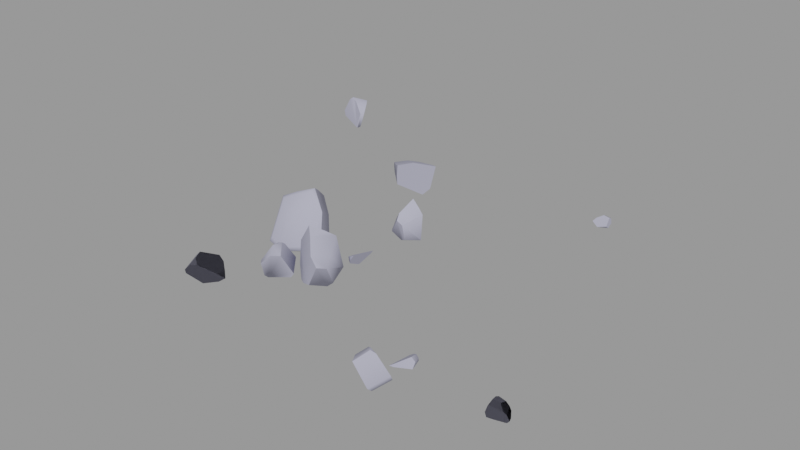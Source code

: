 # Source: rock006c.blend  (saved by Blender 2.92.15; exported with 4.5.12 LTS)
import bpy
from mathutils import Matrix  # noqa: F401  (used for matrix-valued properties, if any)

bpy.ops.wm.read_factory_settings(use_empty=True)
scene = bpy.context.scene
scene.name = 'rock006c.qc'

# ---- collections
col_rock006c = bpy.data.collections.new('rock006c'); scene.collection.children.link(col_rock006c)

# ---- materials (node trees are filled in below, after node groups)
mat_rock006 = bpy.data.materials.new('rock006')
mat_rock006.use_transparent_shadow = False
mat_rock006.diffuse_color = (0.4091, 0.4106, 0.5237, 1.0)

# ---- material node trees

# ---- meshes
me_rock006c = bpy.data.meshes.new('rock006c')
me_rock006c.from_pydata([(80.37, -43.46, -3.134), (80.87, -44.73, -2.985), (79.98, -44.33, -4.087), (47.58, -50.53, 4.261), (45.11, -48.71, -0.2683), (45.13, -52.25, 2.033), (45.88, -48.11, 0.3951), (48.15, -47.17, -4.082), (48.52, -46.89, -3.768), (47.4, -47.65, -3.889), (-16.92, -42.04, -4.91), (-9.59, -43.04, -4.059), (-15.31, -43.53, -6.461), (-15.84, -40.42, -2.375), (-12.12, -40.69, -1.617), (-9.955, -40.63, 0.7371), (-6.413, -43.47, -1.73), (-7.639, -42.38, -0.6515), (7.125, -14.67, -5.999), (7.191, -14.67, -5.913), (7.289, -14.91, -5.975), (-17.67, -17.34, -5.439), (-17.91, -11.2, 5.869), (-18.14, -5.043, 2.2), (-18.28, -1.528, 0.1058), (-18.07, -6.916, -6.104), (54.91, -43.55, -0.1919), (53.52, -41.49, 0.2708), (53.94, -43.7, 0.7885), (54.25, -41.61, -0.3449), (51.74, -40.19, -1.132), (52.14, -39.95, -2.047), (53.5, -40.55, -1.99), (50.41, -39.98, -2.11), (6.424, -27.01, -6.253), (4.779, -26.98, -0.6691), (4.017, -26.57, -6.682), (8.245, -27.76, 3.012), (10.24, -27.93, 0.4496), (54.68, -44.18, -1.902), (-3.048, -28.12, 3.252), (-2.155, -27.44, 3.382), (-2.381, -26.28, 2.49), (-3.583, -29.44, 2.894), (0.8098, -31.01, 1.938), (-1.479, -32.32, 1.797), (11.15, -16.8, -1.585), (12.73, -14.73, -3.139), (12.75, -18.15, -1.441), (11.04, -14.96, -2.469), (51.55, 46.27, -0.9818), (49.6, 45.59, -0.3169), (51.54, 45.23, -0.4116), (49.8, 46.29, -0.7102), (47.76, 44.89, -1.41), (47.53, 45.5, -2.007), (47.0, 44.16, -2.375), (48.44, 46.39, -1.879), (10.94, -16.71, -0.6525), (10.66, -14.49, -1.218), (12.76, -18.14, 0.5463), (13.33, -18.62, -0.1612), (14.2, -18.44, 1.333), (14.94, -12.63, -0.1633), (14.08, -12.74, 0.1742), (15.57, -12.35, 0.8515), (10.61, 7.832, 5.092), (13.09, 9.349, 4.225), (10.84, 9.763, 6.007), (14.69, 9.073, 2.61), (12.92, 5.685, 1.295), (11.9, 3.752, 0.5437), (9.929, 4.917, 3.227), (10.34, 3.428, 1.62), (13.62, 9.802, -5.784), (13.55, 9.632, -5.762), (11.67, 5.047, -4.414), (8.878, -18.89, 5.601), (6.911, -21.03, 7.253), (4.128, -23.74, 8.925), (0.7861, -23.54, 3.554), (-2.272, -21.34, -5.654), (4.354, -15.76, -7.765), (79.18, -45.84, 1.553), (77.21, -47.58, 0.9973), (80.37, -46.6, 0.3517), (77.47, -46.3, 1.964), (5.901, -25.32, 6.881), (0.2645, -23.53, -8.337), (3.719, -20.36, -9.322), (-9.072, 42.05, -4.758), (-5.857, 40.99, 0.07597), (-6.837, 39.63, -7.149), (-8.713, 42.91, -0.8807), (51.65, 46.38, -2.555), (8.751, 8.319, -6.472), (6.091, 11.42, -3.828), (11.41, 10.36, -6.657), (5.839, 8.731, -5.003), (-17.96, -44.04, -2.93), (-17.39, -47.04, -2.652), (79.18, -43.81, 0.8393), (77.0, -44.5, 1.444), (77.24, -43.65, 1.128), (79.74, -43.27, -0.4352), (76.58, -42.31, -1.402), (79.73, -42.51, -1.987), (80.9, -45.95, -0.6588), (8.709, -22.6, -7.749), (10.05, -21.84, -6.591), (11.53, -25.55, -0.2674), (76.04, -44.23, -0.6277), (75.85, -43.0, -2.111), (-17.05, -42.96, 0.3406), (-15.66, -40.27, -0.8379), (-15.84, -44.21, 2.094), (-11.63, -40.39, 1.872), (-13.74, -44.81, 3.929), (-12.72, -47.25, 3.537), (-16.52, -47.96, -0.8916), (-13.35, -48.77, 1.966), (10.57, -23.13, 1.865), (-13.35, 40.14, -5.47), (-8.111, 37.34, -8.502), (-13.72, 38.75, -6.185), (-7.875, 37.34, -8.564), (-7.91, 37.26, -8.571), (48.77, -51.18, 4.833), (49.4, -52.1, 4.947), (50.75, -51.74, 4.459), (46.39, -54.57, 2.034), (-15.68, 33.31, 1.358), (-8.721, 33.76, 2.917), (-13.22, 36.78, 1.411), (-10.74, 28.9, 3.176), (-12.77, 30.39, 2.479), (-12.68, 41.43, -0.4903), (-14.39, 40.61, -1.31), (-17.06, 34.8, -0.4269), (-16.54, 34.46, -2.675), (-14.53, 32.51, -2.83), (-10.97, 28.84, -0.3347), (-11.01, 29.1, -3.101), (-4.466, -33.08, -1.093), (-5.175, -32.18, -0.7946), (-5.122, -31.2, -5.806), (-5.457, -30.78, -5.665), (-4.711, -31.86, -5.329), (54.85, -51.72, 0.4503), (50.8, -54.85, -3.027), (-13.09, -0.1992, 3.326), (-11.21, -4.367, 7.126), (-9.669, -7.181, 9.133), (-5.506, -8.951, 3.858), (-9.03, -2.759, -0.2888), (-4.845, -9.196, -7.819), (-8.248, -3.632, -6.193), (-2.606, -13.13, -5.184), (-16.02, -6.557, -7.242), (-10.68, -11.67, -8.787), (-13.57, -17.23, -7.257), (-11.11, -1.981, -5.772), (10.46, 5.155, -4.946), (13.57, 9.817, -5.837), (6.605, 5.823, -3.21), (7.654, 4.53, -2.847), (48.15, -48.31, -4.414), (51.03, -53.63, -4.15), (-14.44, -9.373, 7.491), (-16.97, -11.94, 5.643), (-13.92, -10.33, 7.066), (-16.76, -17.33, -4.275), (-13.16, -17.23, -5.87), (-3.543, -13.63, -4.052), (-6.087, -9.964, 3.88), (-9.738, -8.412, 8.507), (54.59, -50.88, -1.095), (49.14, 43.14, -3.185), (51.76, 44.54, -3.231), (-3.939, -31.25, -5.887), (2.212, -28.08, -3.94), (1.257, -28.2, -5.31), (-1.503, -23.39, -2.375), (-2.007, -24.07, -3.935), (-15.55, 0.9172, 0.8099), (-52.1, 56.88, -4.193), (-60.0, 59.68, -0.9029), (-59.25, 59.28, -2.463), (-57.01, 59.24, 3.963), (-55.09, 58.86, 4.725), (-53.71, 58.53, 4.366), (-50.75, 57.37, 0.6779), (50.96, -45.7, -1.157), (49.63, -46.19, -2.06), (50.84, -46.02, -2.019), (-52.81, 63.11, 3.411), (-55.89, 59.64, 4.855), (-55.93, 64.06, -2.468), (-7.802, -45.11, -0.1808), (-11.03, -48.25, 2.488), (-51.73, 57.28, -4.334), (-49.98, 58.21, 0.3794), (-51.14, 57.78, -3.857), (-51.87, 58.45, -4.414), (-51.17, 61.05, 3.27), (-55.66, 63.13, -3.837), (75.5, -44.28, -3.534), (76.87, -44.84, -4.325), (75.31, -45.18, -4.274), (75.63, -46.24, -2.149), (8.308, 10.54, 2.567), (7.911, 6.311, 0.7177), (51.74, 43.48, -2.373)], [], [(0, 1, 2), (3, 4, 5), (3, 6, 4), (7, 4, 6), (7, 6, 8), (7, 9, 4), (10, 11, 12), (10, 13, 14), (10, 14, 11), (15, 11, 14), (15, 16, 11), (15, 17, 16), (18, 19, 20), (21, 22, 23), (21, 23, 24), (24, 25, 21), (26, 27, 28), (26, 29, 27), (29, 30, 27), (29, 31, 30), (29, 32, 31), (31, 33, 30), (34, 35, 36), (34, 37, 35), (34, 38, 37), (29, 39, 32), (29, 26, 39), (40, 41, 42), (43, 41, 40), (43, 44, 41), (43, 45, 44), (46, 47, 48), (46, 49, 47), (50, 51, 52), (50, 53, 51), (53, 54, 51), (53, 55, 54), (55, 56, 54), (53, 57, 55), (49, 58, 59), (49, 46, 58), (46, 60, 58), (46, 61, 60), (61, 62, 60), (46, 48, 61), (63, 64, 65), (49, 64, 63), (49, 59, 64), (49, 63, 47), (66, 67, 68), (66, 69, 67), (66, 70, 69), (71, 69, 70), (72, 71, 70), (72, 73, 71), (66, 72, 70), (71, 74, 69), (71, 75, 74), (71, 76, 75), (18, 77, 19), (18, 78, 77), (18, 79, 78), (18, 80, 79), (18, 81, 80), (18, 82, 81), (83, 84, 85), (83, 86, 84), (37, 87, 79), (37, 79, 80), (37, 80, 35), (88, 35, 80), (88, 36, 35), (88, 80, 81), (89, 81, 82), (89, 88, 81), (90, 91, 92), (90, 93, 91), (53, 94, 57), (53, 50, 94), (95, 96, 97), (95, 98, 96), (99, 12, 100), (99, 10, 12), (101, 86, 83), (101, 102, 86), (101, 103, 102), (104, 103, 101), (104, 105, 103), (104, 106, 105), (0, 106, 104), (0, 104, 107), (0, 107, 1), (104, 85, 107), (104, 83, 85), (104, 101, 83), (38, 34, 108), (108, 34, 36), (108, 36, 88), (108, 88, 89), (108, 89, 82), (108, 82, 18), (108, 18, 20), (108, 20, 109), (38, 108, 109), (38, 109, 110), (103, 111, 102), (103, 112, 111), (103, 105, 112), (113, 10, 99), (113, 13, 10), (113, 114, 13), (115, 114, 113), (115, 116, 114), (115, 117, 116), (118, 117, 115), (118, 115, 119), (118, 119, 120), (115, 100, 119), (115, 99, 100), (115, 113, 99), (87, 37, 121), (37, 110, 121), (37, 38, 110), (87, 78, 79), (87, 77, 78), (87, 121, 77), (19, 77, 121), (19, 121, 110), (110, 20, 19), (110, 109, 20), (122, 123, 124), (122, 90, 92), (122, 92, 125), (122, 125, 123), (125, 126, 123), (127, 128, 129), (3, 128, 127), (3, 130, 128), (3, 5, 130), (131, 132, 133), (131, 134, 132), (131, 135, 134), (93, 132, 91), (93, 133, 132), (93, 136, 133), (137, 133, 136), (137, 131, 133), (137, 138, 131), (138, 124, 139), (138, 122, 124), (138, 137, 122), (122, 137, 136), (122, 136, 93), (122, 93, 90), (135, 131, 140), (131, 139, 140), (131, 138, 139), (135, 141, 134), (135, 142, 141), (135, 140, 142), (126, 142, 140), (126, 140, 139), (139, 123, 126), (139, 124, 123), (43, 143, 45), (43, 144, 143), (145, 143, 144), (145, 144, 146), (145, 147, 143), (130, 129, 128), (130, 148, 129), (130, 149, 148), (150, 151, 152), (150, 152, 153), (150, 153, 154), (155, 154, 153), (155, 156, 154), (155, 153, 157), (158, 21, 25), (158, 159, 21), (160, 21, 159), (159, 157, 160), (159, 155, 157), (158, 155, 159), (158, 156, 155), (158, 161, 156), (162, 75, 76), (162, 163, 75), (162, 97, 163), (162, 95, 97), (162, 98, 95), (162, 164, 98), (162, 165, 164), (73, 165, 162), (73, 162, 76), (73, 76, 71), (7, 166, 9), (166, 4, 9), (166, 5, 4), (166, 130, 5), (166, 149, 130), (166, 167, 149), (168, 169, 170), (168, 22, 169), (22, 171, 169), (22, 21, 171), (21, 172, 171), (21, 160, 172), (160, 173, 172), (160, 157, 173), (157, 174, 173), (157, 153, 174), (153, 175, 174), (153, 152, 175), (152, 170, 175), (152, 168, 170), (172, 169, 171), (172, 170, 169), (172, 175, 170), (172, 174, 175), (172, 173, 174), (7, 167, 166), (148, 149, 167), (148, 167, 176), (7, 176, 167), (7, 8, 176), (55, 177, 56), (55, 178, 177), (55, 94, 178), (55, 57, 94), (8, 148, 176), (8, 129, 148), (8, 127, 129), (8, 3, 127), (8, 6, 3), (145, 179, 147), (179, 143, 147), (179, 45, 143), (179, 44, 45), (179, 180, 44), (179, 181, 180), (146, 182, 183), (146, 42, 182), (146, 40, 42), (146, 43, 40), (146, 144, 43), (161, 154, 156), (161, 150, 154), (161, 184, 150), (185, 186, 187), (185, 188, 186), (185, 189, 188), (185, 190, 189), (185, 191, 190), (151, 168, 152), (151, 22, 168), (151, 23, 22), (151, 150, 23), (150, 24, 23), (150, 184, 24), (192, 33, 193), (192, 30, 33), (192, 27, 30), (192, 28, 27), (184, 25, 24), (184, 158, 25), (184, 161, 158), (125, 142, 126), (125, 141, 142), (125, 134, 141), (125, 132, 134), (125, 91, 132), (125, 92, 91), (31, 193, 33), (31, 194, 193), (31, 39, 194), (31, 32, 39), (114, 14, 13), (114, 15, 14), (114, 116, 15), (194, 192, 193), (26, 194, 39), (26, 192, 194), (26, 28, 192), (195, 188, 196), (195, 186, 188), (195, 197, 186), (17, 198, 16), (17, 199, 198), (17, 118, 199), (17, 15, 118), (15, 117, 118), (15, 116, 117), (200, 191, 185), (200, 201, 191), (200, 202, 201), (200, 203, 202), (118, 120, 199), (120, 198, 199), (120, 16, 198), (120, 11, 16), (120, 12, 11), (120, 100, 12), (120, 119, 100), (203, 201, 202), (203, 204, 201), (203, 195, 204), (203, 197, 195), (203, 205, 197), (206, 207, 208), (206, 2, 207), (206, 0, 2), (206, 112, 0), (112, 106, 0), (112, 105, 106), (190, 196, 189), (190, 195, 196), (190, 204, 195), (190, 201, 204), (190, 191, 201), (86, 102, 111), (86, 111, 209), (112, 209, 111), (112, 208, 209), (112, 206, 208), (86, 209, 84), (163, 69, 74), (163, 67, 69), (163, 68, 67), (163, 210, 68), (163, 96, 210), (163, 97, 96), (200, 205, 203), (186, 197, 205), (186, 205, 187), (200, 187, 205), (200, 185, 187), (165, 211, 164), (165, 72, 211), (165, 73, 72), (189, 196, 188), (50, 178, 94), (50, 212, 178), (50, 52, 212), (44, 42, 41), (44, 182, 42), (44, 180, 182), (1, 207, 2), (1, 208, 207), (1, 209, 208), (1, 84, 209), (1, 85, 84), (1, 107, 85), (145, 181, 179), (145, 146, 183), (145, 183, 181), (182, 181, 183), (182, 180, 181), (61, 65, 62), (61, 63, 65), (61, 47, 63), (61, 48, 47), (98, 164, 211), (98, 211, 210), (72, 210, 211), (72, 68, 210), (72, 66, 68), (98, 210, 96), (163, 74, 75), (64, 62, 65), (64, 60, 62), (64, 58, 60), (64, 59, 58), (52, 177, 212), (52, 56, 177), (52, 54, 56), (52, 51, 54), (177, 178, 212)])
me_rock006c.polygons.foreach_set('use_smooth', [True] * 378)
_k = set([(3, 6), (3, 127), (4, 5), (4, 9), (5, 130), (6, 8), (7, 8), (8, 176), (18, 19), (18, 82), (19, 77), (21, 25), (21, 160), (24, 25), (24, 184), (26, 28), (26, 39), (27, 28), (27, 30), (28, 192), (30, 33), (31, 32), (31, 33), (32, 39), (33, 193), (34, 36), (34, 38), (36, 88), (37, 38), (37, 87), (38, 110), (39, 194), (40, 43), (41, 42), (41, 44), (42, 182), (43, 144), (44, 45), (44, 180), (45, 143), (47, 48), (47, 49), (47, 63), (48, 61), (49, 59), (50, 52), (50, 94), (51, 52), (51, 54), (52, 212), (54, 56), (55, 56), (55, 57), (56, 177), (57, 94), (58, 59), (58, 60), (59, 64), (60, 62), (61, 62), (62, 65), (63, 65), (64, 65), (66, 68), (66, 72), (67, 68), (67, 69), (68, 210), (69, 74), (71, 73), (71, 76), (72, 73), (73, 165), (74, 163), (77, 78), (78, 79), (79, 80), (79, 87), (80, 81), (81, 82), (81, 88), (91, 92), (91, 93), (91, 132), (92, 125), (93, 136), (94, 178), (96, 97), (96, 98), (96, 210), (97, 163), (98, 164), (109, 110), (124, 139), (125, 126), (126, 142), (128, 129), (128, 130), (129, 148), (130, 149), (131, 135), (131, 138), (132, 134), (134, 135), (134, 141), (136, 137), (137, 138), (138, 139), (141, 142), (143, 147), (144, 146), (145, 146), (146, 183), (148, 176), (149, 167), (150, 151), (150, 184), (151, 152), (152, 153), (153, 157), (155, 156), (155, 157), (156, 161), (161, 184), (164, 165), (166, 167), (177, 178), (177, 212), (178, 212), (179, 181), (180, 181), (182, 183), (185, 187), (185, 191), (185, 200), (186, 187), (186, 188), (188, 196), (189, 190), (190, 191), (192, 193), (193, 194), (195, 196), (195, 197), (195, 204), (197, 205), (201, 202), (201, 204), (203, 205)])
me_rock006c.attributes.new('sharp_edge', 'BOOLEAN', 'EDGE').data.foreach_set('value', [ (min(e.vertices), max(e.vertices)) in _k for e in me_rock006c.edges])
_uv = me_rock006c.uv_layers.new(name='UVMap')
_uv.uv.foreach_set('vector', [0.8208, 0.9504, 0.8125, 0.956, 0.8125, 0.9453, 0.02373, 0.8929, 0.003906, 0.9128, 0.005592, 0.8937, 0.02373, 0.8929, 0.00958, 0.9128, 0.003906, 0.9128, 0.0101, 0.9374, 0.003906, 0.9128, 0.00958, 0.9128, 0.0101, 0.9374, 0.00958, 0.9128, 0.01278, 0.9374, 0.0101, 0.9374, 0.006693, 0.9341, 0.003906, 0.9128, 0.6688, 0.8013, 0.6865, 0.7531, 0.6865, 0.7948, 0.6688, 0.8013, 0.6523, 0.7886, 0.6587, 0.7634, 0.6688, 0.8013, 0.6587, 0.7634, 0.6865, 0.7531, 0.6538, 0.7465, 0.6865, 0.7531, 0.6587, 0.7634, 0.6538, 0.7465, 0.6865, 0.7305, 0.6865, 0.7531, 0.6538, 0.7465, 0.6737, 0.7356, 0.6865, 0.7305, 0.8639, 0.9469, 0.8633, 0.9469, 0.8633, 0.9453, 0.5698, 0.7305, 0.5698, 0.8025, 0.5303, 0.8038, 0.5698, 0.7305, 0.5303, 0.8038, 0.5078, 0.8046, 0.5078, 0.8046, 0.5176, 0.7589, 0.5698, 0.7305, 0.4885, 0.9758, 0.4924, 0.9651, 0.4955, 0.9756, 0.4885, 0.9758, 0.4878, 0.9664, 0.4924, 0.9651, 0.4878, 0.9664, 0.4934, 0.9521, 0.4924, 0.9651, 0.4878, 0.9664, 0.4887, 0.9504, 0.4934, 0.9521, 0.4878, 0.9664, 0.4844, 0.9568, 0.4887, 0.9504, 0.4887, 0.9504, 0.4955, 0.9453, 0.4934, 0.9521, 0.9926, 0.7395, 0.9688, 0.7622, 0.9819, 0.7305, 0.9926, 0.7395, 0.9756, 0.7903, 0.9688, 0.7622, 0.9926, 0.7395, 0.9926, 0.7835, 0.9756, 0.7903, 0.3323, 0.9709, 0.3338, 0.9569, 0.3409, 0.9752, 0.3323, 0.9709, 0.3281, 0.9612, 0.3338, 0.9569, 0.5522, 0.9684, 0.5575, 0.9682, 0.5614, 0.9742, 0.5469, 0.965, 0.5575, 0.9682, 0.5522, 0.9684, 0.5469, 0.965, 0.5614, 0.9453, 0.5575, 0.9682, 0.5469, 0.965, 0.5488, 0.9474, 0.5614, 0.9453, 0.2972, 0.9709, 0.2987, 0.9569, 0.3058, 0.9752, 0.2972, 0.9709, 0.293, 0.9612, 0.2987, 0.9569, 0.6004, 0.9715, 0.6052, 0.963, 0.6066, 0.9715, 0.6004, 0.9715, 0.601, 0.9639, 0.6052, 0.963, 0.601, 0.9639, 0.6056, 0.9516, 0.6052, 0.963, 0.601, 0.9639, 0.6014, 0.95, 0.6056, 0.9516, 0.6014, 0.95, 0.6066, 0.9453, 0.6056, 0.9516, 0.601, 0.9639, 0.5977, 0.9554, 0.6014, 0.95, 0.4661, 0.9761, 0.4694, 0.9652, 0.4731, 0.9755, 0.4661, 0.9761, 0.4649, 0.9668, 0.4694, 0.9652, 0.4649, 0.9668, 0.4696, 0.9522, 0.4694, 0.9652, 0.4649, 0.9668, 0.4649, 0.9508, 0.4696, 0.9522, 0.4649, 0.9508, 0.4714, 0.9453, 0.4696, 0.9522, 0.4649, 0.9668, 0.4609, 0.9574, 0.4649, 0.9508, 0.6571, 0.9514, 0.653, 0.9514, 0.6574, 0.9453, 0.6494, 0.9698, 0.653, 0.9514, 0.6571, 0.9514, 0.6494, 0.9698, 0.6445, 0.9645, 0.653, 0.9514, 0.6494, 0.9698, 0.6571, 0.9514, 0.6574, 0.9698, 0.5047, 0.5395, 0.4952, 0.5601, 0.4883, 0.5435, 0.5047, 0.5395, 0.5019, 0.5741, 0.4952, 0.5601, 0.5047, 0.5395, 0.5324, 0.5606, 0.5019, 0.5741, 0.5498, 0.5528, 0.5019, 0.5741, 0.5324, 0.5606, 0.533, 0.5352, 0.5498, 0.5528, 0.5324, 0.5606, 0.533, 0.5352, 0.5493, 0.5395, 0.5498, 0.5528, 0.5047, 0.5395, 0.533, 0.5352, 0.5324, 0.5606, 0.5498, 0.5528, 0.5473, 0.6238, 0.5019, 0.5741, 0.5498, 0.5528, 0.5484, 0.6226, 0.5473, 0.6238, 0.5498, 0.5528, 0.5709, 0.5874, 0.5484, 0.6226, 0.8362, 0.378, 0.8496, 0.4458, 0.8359, 0.3785, 0.8362, 0.378, 0.8656, 0.4551, 0.8496, 0.4458, 0.8362, 0.378, 0.8869, 0.4643, 0.8656, 0.4551, 0.8362, 0.378, 0.8969, 0.4324, 0.8869, 0.4643, 0.8362, 0.378, 0.8969, 0.3783, 0.8969, 0.4324, 0.8362, 0.378, 0.8501, 0.3672, 0.8969, 0.3783, 0.706, 0.9561, 0.6914, 0.9689, 0.698, 0.9453, 0.706, 0.9561, 0.7032, 0.9689, 0.6914, 0.9689, 0.6774, 0.5479, 0.703, 0.5384, 0.7195, 0.5352, 0.6774, 0.5479, 0.7195, 0.5352, 0.7197, 0.5703, 0.6774, 0.5479, 0.7197, 0.5703, 0.684, 0.5759, 0.697, 0.6232, 0.684, 0.5759, 0.7197, 0.5703, 0.697, 0.6232, 0.6758, 0.6042, 0.684, 0.5759, 0.697, 0.6232, 0.7197, 0.5703, 0.7197, 0.6197, 0.8647, 0.8539, 0.8867, 0.8203, 0.8867, 0.8708, 0.8647, 0.8539, 0.8633, 0.8268, 0.8867, 0.8203, 0.8335, 0.8539, 0.8554, 0.8203, 0.8554, 0.8708, 0.8335, 0.8539, 0.832, 0.8268, 0.8554, 0.8203, 0.5703, 0.9537, 0.5803, 0.9463, 0.5728, 0.9615, 0.5703, 0.9537, 0.574, 0.9453, 0.5803, 0.9463, 0.8022, 0.8539, 0.8242, 0.8203, 0.8242, 0.8708, 0.8022, 0.8539, 0.8008, 0.8268, 0.8242, 0.8203, 0.07531, 0.9677, 0.09199, 0.9453, 0.09199, 0.9814, 0.07531, 0.9677, 0.07422, 0.9483, 0.09199, 0.9453, 0.5184, 0.9164, 0.5073, 0.9338, 0.505, 0.922, 0.5184, 0.9164, 0.5206, 0.932, 0.5073, 0.9338, 0.5184, 0.9164, 0.5254, 0.9282, 0.5206, 0.932, 0.5231, 0.9069, 0.5254, 0.9282, 0.5184, 0.9164, 0.5231, 0.9069, 0.5427, 0.9188, 0.5254, 0.9282, 0.5231, 0.9069, 0.5319, 0.8989, 0.5427, 0.9188, 0.5277, 0.8913, 0.5319, 0.8989, 0.5231, 0.9069, 0.5277, 0.8913, 0.5231, 0.9069, 0.5046, 0.9025, 0.5277, 0.8913, 0.5046, 0.9025, 0.5184, 0.8906, 0.5231, 0.9069, 0.5, 0.9108, 0.5046, 0.9025, 0.5231, 0.9069, 0.505, 0.922, 0.5, 0.9108, 0.5231, 0.9069, 0.5184, 0.9164, 0.505, 0.922, 0.7009, 0.6372, 0.6988, 0.6774, 0.67, 0.6775, 0.67, 0.6775, 0.6988, 0.6774, 0.7009, 0.69, 0.67, 0.6775, 0.7009, 0.69, 0.6912, 0.7157, 0.67, 0.6775, 0.6912, 0.7157, 0.667, 0.7076, 0.67, 0.6775, 0.667, 0.7076, 0.6428, 0.7052, 0.67, 0.6775, 0.6428, 0.7052, 0.6328, 0.6884, 0.67, 0.6775, 0.6328, 0.6884, 0.6338, 0.6873, 0.67, 0.6775, 0.6338, 0.6873, 0.6642, 0.6687, 0.7009, 0.6372, 0.67, 0.6775, 0.6642, 0.6687, 0.7009, 0.6372, 0.6642, 0.6687, 0.6853, 0.6367, 0.5155, 0.9497, 0.5039, 0.9607, 0.5103, 0.9453, 0.5155, 0.9497, 0.5072, 0.9744, 0.5039, 0.9607, 0.5155, 0.9497, 0.5155, 0.971, 0.5072, 0.9744, 0.02758, 0.8494, 0.0115, 0.8203, 0.03003, 0.8261, 0.02758, 0.8494, 0.003906, 0.8405, 0.0115, 0.8203, 0.02758, 0.8494, 0.005482, 0.8502, 0.003906, 0.8405, 0.03741, 0.8635, 0.005482, 0.8502, 0.02758, 0.8494, 0.03741, 0.8635, 0.005398, 0.8819, 0.005482, 0.8502, 0.03741, 0.8635, 0.04176, 0.882, 0.005398, 0.8819, 0.05573, 0.882, 0.04176, 0.882, 0.03741, 0.8635, 0.05573, 0.882, 0.03741, 0.8635, 0.05776, 0.8407, 0.05573, 0.882, 0.05776, 0.8407, 0.06385, 0.8693, 0.03741, 0.8635, 0.04965, 0.8278, 0.05776, 0.8407, 0.03741, 0.8635, 0.03003, 0.8261, 0.04965, 0.8278, 0.03741, 0.8635, 0.02758, 0.8494, 0.03003, 0.8261, 0.5985, 0.5395, 0.6268, 0.5352, 0.6262, 0.5606, 0.6268, 0.5352, 0.6436, 0.5529, 0.6262, 0.5606, 0.6268, 0.5352, 0.6431, 0.5395, 0.6436, 0.5529, 0.5985, 0.5395, 0.589, 0.5602, 0.582, 0.5435, 0.5985, 0.5395, 0.5957, 0.5742, 0.589, 0.5602, 0.5985, 0.5395, 0.6262, 0.5606, 0.5957, 0.5742, 0.6412, 0.6238, 0.5957, 0.5742, 0.6262, 0.5606, 0.6412, 0.6238, 0.6262, 0.5606, 0.6436, 0.5529, 0.6436, 0.5529, 0.6422, 0.6226, 0.6412, 0.6238, 0.6436, 0.5529, 0.6647, 0.5874, 0.6422, 0.6226, 0.4788, 0.9341, 0.489, 0.8939, 0.4892, 0.9335, 0.4788, 0.9341, 0.457, 0.9105, 0.4704, 0.8906, 0.4788, 0.9341, 0.4704, 0.8906, 0.4886, 0.8924, 0.4788, 0.9341, 0.4886, 0.8924, 0.489, 0.8939, 0.4886, 0.8924, 0.4892, 0.8924, 0.489, 0.8939, 0.5288, 0.9684, 0.534, 0.9682, 0.538, 0.9742, 0.5234, 0.965, 0.534, 0.9682, 0.5288, 0.9684, 0.5234, 0.965, 0.538, 0.9453, 0.534, 0.9682, 0.5234, 0.965, 0.5253, 0.9474, 0.538, 0.9453, 0.3737, 0.7143, 0.3585, 0.6753, 0.3845, 0.6874, 0.3737, 0.7143, 0.3398, 0.7052, 0.3585, 0.6753, 0.3737, 0.7143, 0.3521, 0.7102, 0.3398, 0.7052, 0.416, 0.6444, 0.3585, 0.6753, 0.3995, 0.6367, 0.416, 0.6444, 0.3845, 0.6874, 0.3585, 0.6753, 0.416, 0.6444, 0.4129, 0.6691, 0.3845, 0.6874, 0.416, 0.6826, 0.3845, 0.6874, 0.4129, 0.6691, 0.416, 0.6826, 0.3737, 0.7143, 0.3845, 0.6874, 0.416, 0.6826, 0.3909, 0.7185, 0.3737, 0.7143, 0.4328, 0.7307, 0.3945, 0.7574, 0.4169, 0.7305, 0.4328, 0.7307, 0.4002, 0.7647, 0.3945, 0.7574, 0.4328, 0.7307, 0.4295, 0.7642, 0.4002, 0.7647, 0.4002, 0.7647, 0.4295, 0.7642, 0.4328, 0.7777, 0.4002, 0.7647, 0.4328, 0.7777, 0.4252, 0.8055, 0.4002, 0.7647, 0.4252, 0.8055, 0.3997, 0.7968, 0.4631, 0.6255, 0.4345, 0.6249, 0.4395, 0.6, 0.4345, 0.6249, 0.421, 0.6046, 0.4395, 0.6, 0.4345, 0.6249, 0.4192, 0.6178, 0.421, 0.6046, 0.4631, 0.6255, 0.4761, 0.6068, 0.48, 0.6244, 0.4631, 0.6255, 0.4718, 0.5919, 0.4761, 0.6068, 0.4631, 0.6255, 0.4395, 0.6, 0.4718, 0.5919, 0.4357, 0.5352, 0.4718, 0.5919, 0.4395, 0.6, 0.4357, 0.5352, 0.4395, 0.6, 0.421, 0.6046, 0.421, 0.6046, 0.4345, 0.5361, 0.4357, 0.5352, 0.421, 0.6046, 0.4062, 0.5669, 0.4345, 0.5361, 0.937, 0.8299, 0.9392, 0.8579, 0.9258, 0.8442, 0.937, 0.8299, 0.9429, 0.8537, 0.9392, 0.8579, 0.9618, 0.8692, 0.9392, 0.8579, 0.9429, 0.8537, 0.9618, 0.8692, 0.9429, 0.8537, 0.9636, 0.8672, 0.9618, 0.8692, 0.9572, 0.8697, 0.9392, 0.8579, 0.176, 0.9466, 0.1468, 0.9518, 0.1509, 0.9453, 0.176, 0.9466, 0.1445, 0.9814, 0.1468, 0.9518, 0.176, 0.9466, 0.1765, 0.9814, 0.1445, 0.9814, 0.6562, 0.4581, 0.6235, 0.4646, 0.6021, 0.4656, 0.6562, 0.4581, 0.6021, 0.4656, 0.5977, 0.4264, 0.6562, 0.4581, 0.5977, 0.4264, 0.6442, 0.4259, 0.6296, 0.3672, 0.6442, 0.4259, 0.5977, 0.4264, 0.6296, 0.3672, 0.6562, 0.3935, 0.6442, 0.4259, 0.6296, 0.3672, 0.5977, 0.4264, 0.6, 0.3675, 0.8076, 0.6103, 0.87, 0.6225, 0.8106, 0.6225, 0.8076, 0.6103, 0.8358, 0.5801, 0.87, 0.6225, 0.8682, 0.5983, 0.87, 0.6225, 0.8358, 0.5801, 0.8358, 0.5801, 0.8507, 0.5352, 0.8682, 0.5983, 0.8358, 0.5801, 0.8247, 0.5464, 0.8507, 0.5352, 0.8076, 0.6103, 0.8247, 0.5464, 0.8358, 0.5801, 0.8076, 0.6103, 0.7946, 0.5654, 0.8247, 0.5464, 0.8076, 0.6103, 0.7852, 0.5816, 0.7946, 0.5654, 0.592, 0.6775, 0.5557, 0.6873, 0.5862, 0.6686, 0.592, 0.6775, 0.5547, 0.6884, 0.5557, 0.6873, 0.592, 0.6775, 0.5646, 0.7051, 0.5547, 0.6884, 0.592, 0.6775, 0.5889, 0.7075, 0.5646, 0.7051, 0.592, 0.6775, 0.6131, 0.7158, 0.5889, 0.7075, 0.592, 0.6775, 0.6228, 0.69, 0.6131, 0.7158, 0.592, 0.6775, 0.6207, 0.6774, 0.6228, 0.69, 0.6228, 0.6372, 0.6207, 0.6774, 0.592, 0.6775, 0.6228, 0.6372, 0.592, 0.6775, 0.5862, 0.6686, 0.6228, 0.6372, 0.5862, 0.6686, 0.6073, 0.6367, 0.6787, 0.8906, 0.677, 0.8961, 0.6741, 0.8913, 0.677, 0.8961, 0.6555, 0.8908, 0.6741, 0.8913, 0.677, 0.8961, 0.6445, 0.907, 0.6555, 0.8908, 0.677, 0.8961, 0.6455, 0.9206, 0.6445, 0.907, 0.677, 0.8961, 0.6733, 0.9322, 0.6455, 0.9206, 0.677, 0.8961, 0.6787, 0.9272, 0.6733, 0.9322, 0.7087, 0.3718, 0.7324, 0.3778, 0.7087, 0.3718, 0.7087, 0.3718, 0.7324, 0.3778, 0.7324, 0.3778, 0.7324, 0.3778, 0.7547, 0.4485, 0.7324, 0.3778, 0.7324, 0.3778, 0.7547, 0.4485, 0.7547, 0.4485, 0.7547, 0.4485, 0.7345, 0.4647, 0.7547, 0.4485, 0.7547, 0.4485, 0.7345, 0.4647, 0.7345, 0.4647, 0.7345, 0.4647, 0.6661, 0.4647, 0.7345, 0.4647, 0.7345, 0.4647, 0.6661, 0.4647, 0.6661, 0.4647, 0.6661, 0.4647, 0.6641, 0.4049, 0.6661, 0.4647, 0.6661, 0.4647, 0.6641, 0.4049, 0.6641, 0.4049, 0.6641, 0.4049, 0.6774, 0.3672, 0.6641, 0.4049, 0.6641, 0.4049, 0.6774, 0.3672, 0.6774, 0.3672, 0.6774, 0.3672, 0.7087, 0.3718, 0.6774, 0.3672, 0.6774, 0.3672, 0.7087, 0.3718, 0.7087, 0.3718, 0.7345, 0.4647, 0.7324, 0.3778, 0.7547, 0.4485, 0.7345, 0.4647, 0.7087, 0.3718, 0.7324, 0.3778, 0.7345, 0.4647, 0.6774, 0.3672, 0.7087, 0.3718, 0.7345, 0.4647, 0.6641, 0.4049, 0.6774, 0.3672, 0.7345, 0.4647, 0.6661, 0.4647, 0.6641, 0.4049, 0.8157, 0.8906, 0.8151, 0.9238, 0.8129, 0.895, 0.8412, 0.9312, 0.8125, 0.9312, 0.8151, 0.9238, 0.8412, 0.9312, 0.8151, 0.9238, 0.8403, 0.9238, 0.8157, 0.8906, 0.8403, 0.9238, 0.8151, 0.9238, 0.8157, 0.8906, 0.8183, 0.8906, 0.8403, 0.9238, 0.5746, 0.9671, 0.5884, 0.9628, 0.5791, 0.9716, 0.5746, 0.9671, 0.5884, 0.9484, 0.5884, 0.9628, 0.5746, 0.9671, 0.5803, 0.9463, 0.5884, 0.9484, 0.5746, 0.9671, 0.5728, 0.9615, 0.5803, 0.9463, 0.01278, 0.9374, 0.04583, 0.9166, 0.04191, 0.9248, 0.01278, 0.9374, 0.03705, 0.8937, 0.04583, 0.9166, 0.01278, 0.9374, 0.02969, 0.8906, 0.03705, 0.8937, 0.01278, 0.9374, 0.02373, 0.8929, 0.02969, 0.8906, 0.01278, 0.9374, 0.00958, 0.9128, 0.02373, 0.8929, 0.6358, 0.8906, 0.6341, 0.8961, 0.6311, 0.8913, 0.6341, 0.8961, 0.6126, 0.8908, 0.6311, 0.8913, 0.6341, 0.8961, 0.6016, 0.9071, 0.6126, 0.8908, 0.6341, 0.8961, 0.6025, 0.9207, 0.6016, 0.9071, 0.6341, 0.8961, 0.6303, 0.9322, 0.6025, 0.9207, 0.6341, 0.8961, 0.6358, 0.9272, 0.6303, 0.9322, 0.9636, 0.8672, 0.9694, 0.8286, 0.9731, 0.8369, 0.9636, 0.8672, 0.9463, 0.8203, 0.9694, 0.8286, 0.9636, 0.8672, 0.9392, 0.8239, 0.9463, 0.8203, 0.9636, 0.8672, 0.937, 0.8299, 0.9392, 0.8239, 0.9636, 0.8672, 0.9429, 0.8537, 0.937, 0.8299, 0.7911, 0.83, 0.7617, 0.8459, 0.7779, 0.8203, 0.7911, 0.83, 0.7701, 0.8717, 0.7617, 0.8459, 0.7911, 0.83, 0.7911, 0.8688, 0.7701, 0.8717, 0.2868, 0.9361, 0.28, 0.8906, 0.2868, 0.8968, 0.2868, 0.9361, 0.2523, 0.8988, 0.28, 0.8906, 0.2868, 0.9361, 0.2461, 0.9075, 0.2523, 0.8988, 0.2868, 0.9361, 0.2461, 0.915, 0.2461, 0.9075, 0.2868, 0.9361, 0.2607, 0.9356, 0.2461, 0.915, 0.4491, 0.7759, 0.4724, 0.8012, 0.4414, 0.7959, 0.4491, 0.7759, 0.4966, 0.8048, 0.4724, 0.8012, 0.4491, 0.7759, 0.4966, 0.7635, 0.4966, 0.8048, 0.4491, 0.7759, 0.4608, 0.7438, 0.4966, 0.7635, 0.4608, 0.7438, 0.4966, 0.74, 0.4966, 0.7635, 0.4608, 0.7438, 0.4773, 0.7305, 0.4966, 0.74, 0.4158, 0.9741, 0.4238, 0.9453, 0.4238, 0.9774, 0.4158, 0.9741, 0.4151, 0.9455, 0.4238, 0.9453, 0.4158, 0.9741, 0.4029, 0.9511, 0.4151, 0.9455, 0.4158, 0.9741, 0.3984, 0.962, 0.4029, 0.9511, 0.2985, 0.8801, 0.2823, 0.8203, 0.3074, 0.8605, 0.2985, 0.8801, 0.2691, 0.824, 0.2823, 0.8203, 0.2985, 0.8801, 0.2539, 0.8605, 0.2691, 0.824, 0.1135, 0.5478, 0.1278, 0.6135, 0.1133, 0.5483, 0.1135, 0.5478, 0.1449, 0.6205, 0.1278, 0.6135, 0.1135, 0.5478, 0.1675, 0.6269, 0.1449, 0.6205, 0.1135, 0.5478, 0.1781, 0.5938, 0.1675, 0.6269, 0.1135, 0.5478, 0.1781, 0.5399, 0.1781, 0.5938, 0.1135, 0.5478, 0.1284, 0.5352, 0.1781, 0.5399, 0.3471, 0.978, 0.3545, 0.9453, 0.3545, 0.9774, 0.3471, 0.978, 0.3494, 0.9465, 0.3545, 0.9453, 0.3471, 0.978, 0.3338, 0.9569, 0.3494, 0.9465, 0.3471, 0.978, 0.3409, 0.9752, 0.3338, 0.9569, 0.07334, 0.8977, 0.05469, 0.9154, 0.06496, 0.8906, 0.07334, 0.8977, 0.06002, 0.9374, 0.05469, 0.9154, 0.07334, 0.8977, 0.07334, 0.932, 0.06002, 0.9374, 0.6805, 0.9514, 0.6765, 0.9514, 0.6808, 0.9453, 0.6728, 0.9697, 0.6805, 0.9514, 0.6808, 0.9697, 0.6728, 0.9697, 0.6765, 0.9514, 0.6805, 0.9514, 0.6728, 0.9697, 0.668, 0.9644, 0.6765, 0.9514, 0.7243, 0.9008, 0.7028, 0.8949, 0.7085, 0.8906, 0.7243, 0.9008, 0.6875, 0.9202, 0.7028, 0.8949, 0.7243, 0.9008, 0.7085, 0.9317, 0.6875, 0.9202, 0.9321, 0.7382, 0.9154, 0.7484, 0.9206, 0.7305, 0.9321, 0.7382, 0.9062, 0.784, 0.9154, 0.7484, 0.9321, 0.7382, 0.9182, 0.7939, 0.9062, 0.784, 0.9321, 0.7382, 0.9509, 0.7506, 0.9182, 0.7939, 0.9509, 0.7506, 0.937, 0.7939, 0.9182, 0.7939, 0.9509, 0.7506, 0.958, 0.7629, 0.937, 0.7939, 0.9911, 0.1964, 0.989, 0.222, 0.9883, 0.1964, 0.9911, 0.1964, 0.9951, 0.222, 0.989, 0.222, 0.9911, 0.1964, 0.9944, 0.1997, 0.9951, 0.222, 0.9911, 0.1964, 0.9956, 0.1953, 0.9944, 0.1997, 0.7555, 0.7361, 0.7525, 0.7494, 0.7423, 0.7355, 0.7525, 0.7494, 0.7109, 0.7308, 0.7423, 0.7355, 0.7525, 0.7494, 0.6953, 0.7305, 0.7109, 0.7308, 0.7525, 0.7494, 0.701, 0.7563, 0.6953, 0.7305, 0.7525, 0.7494, 0.7204, 0.7953, 0.701, 0.7563, 0.7525, 0.7494, 0.7513, 0.7894, 0.7204, 0.7953, 0.7525, 0.7494, 0.7555, 0.7775, 0.7513, 0.7894, 0.5508, 0.9269, 0.5769, 0.9326, 0.554, 0.9318, 0.5508, 0.9269, 0.5916, 0.9165, 0.5769, 0.9326, 0.5508, 0.9269, 0.5916, 0.9028, 0.5916, 0.9165, 0.5508, 0.9269, 0.559, 0.8906, 0.5916, 0.9028, 0.5508, 0.9269, 0.5519, 0.8956, 0.559, 0.8906, 0.895, 0.8955, 0.8846, 0.9018, 0.8878, 0.8906, 0.895, 0.8955, 0.8789, 0.9239, 0.8846, 0.9018, 0.895, 0.8955, 0.8863, 0.93, 0.8789, 0.9239, 0.895, 0.8955, 0.9066, 0.9032, 0.8863, 0.93, 0.9066, 0.9032, 0.898, 0.93, 0.8863, 0.93, 0.9066, 0.9032, 0.911, 0.9108, 0.898, 0.93, 0.2615, 0.9671, 0.258, 0.9783, 0.2578, 0.973, 0.2615, 0.9671, 0.2831, 0.9783, 0.258, 0.9783, 0.2615, 0.9671, 0.2808, 0.9661, 0.2831, 0.9783, 0.2615, 0.9671, 0.279, 0.9453, 0.2808, 0.9661, 0.2615, 0.9671, 0.2729, 0.9453, 0.279, 0.9453, 0.436, 0.9346, 0.4258, 0.9267, 0.4297, 0.911, 0.436, 0.9346, 0.4297, 0.911, 0.447, 0.9047, 0.4267, 0.9006, 0.447, 0.9047, 0.4297, 0.911, 0.4267, 0.9006, 0.447, 0.8906, 0.447, 0.9047, 0.4267, 0.9006, 0.439, 0.8938, 0.447, 0.8906, 0.436, 0.9346, 0.447, 0.9047, 0.447, 0.9305, 0.7659, 0.378, 0.7793, 0.4459, 0.7656, 0.3785, 0.7659, 0.378, 0.7953, 0.4551, 0.7793, 0.4459, 0.7659, 0.378, 0.8166, 0.4644, 0.7953, 0.4551, 0.7659, 0.378, 0.8265, 0.4324, 0.8166, 0.4644, 0.7659, 0.378, 0.8265, 0.3782, 0.8265, 0.4324, 0.7659, 0.378, 0.7798, 0.3672, 0.8265, 0.3782, 0.7766, 0.8906, 0.776, 0.9238, 0.7739, 0.895, 0.8022, 0.9312, 0.7734, 0.9312, 0.776, 0.9238, 0.8022, 0.9312, 0.776, 0.9238, 0.8013, 0.9238, 0.7766, 0.8906, 0.8013, 0.9238, 0.776, 0.9238, 0.7766, 0.8906, 0.7792, 0.8906, 0.8013, 0.9238, 0.2426, 0.8294, 0.2188, 0.8521, 0.2319, 0.8203, 0.2426, 0.8294, 0.2256, 0.8802, 0.2188, 0.8521, 0.2426, 0.8294, 0.2426, 0.8733, 0.2256, 0.8802, 0.8375, 0.9546, 0.832, 0.953, 0.832, 0.9453, 0.7195, 0.9676, 0.726, 0.9579, 0.7267, 0.9665, 0.7195, 0.9676, 0.72, 0.9542, 0.726, 0.9579, 0.7195, 0.9676, 0.7148, 0.9636, 0.72, 0.9542, 0.133, 0.9466, 0.1038, 0.9518, 0.1079, 0.9453, 0.133, 0.9466, 0.1016, 0.9814, 0.1038, 0.9518, 0.133, 0.9466, 0.1336, 0.9814, 0.1016, 0.9814, 0.9219, 0.919, 0.9432, 0.9298, 0.9244, 0.9273, 0.9219, 0.919, 0.9531, 0.9298, 0.9432, 0.9298, 0.9219, 0.919, 0.9569, 0.9141, 0.9531, 0.9298, 0.9219, 0.919, 0.9557, 0.8906, 0.9569, 0.9141, 0.9219, 0.919, 0.9342, 0.8946, 0.9557, 0.8906, 0.9219, 0.919, 0.9281, 0.9019, 0.9342, 0.8946, 0.7604, 0.9312, 0.7605, 0.8981, 0.763, 0.9269, 0.7604, 0.9312, 0.7578, 0.9313, 0.7353, 0.8984, 0.7604, 0.9312, 0.7353, 0.8984, 0.7605, 0.8981, 0.7344, 0.891, 0.7605, 0.8981, 0.7353, 0.8984, 0.7344, 0.891, 0.763, 0.8906, 0.7605, 0.8981, 0.3119, 0.978, 0.3194, 0.9453, 0.3194, 0.9774, 0.3119, 0.978, 0.3143, 0.9465, 0.3194, 0.9453, 0.3119, 0.978, 0.2987, 0.9569, 0.3143, 0.9465, 0.3119, 0.978, 0.3058, 0.9752, 0.2987, 0.9569, 0.7516, 0.6232, 0.7305, 0.6041, 0.7386, 0.5758, 0.7516, 0.6232, 0.7386, 0.5758, 0.7743, 0.5703, 0.7322, 0.5478, 0.7743, 0.5703, 0.7386, 0.5758, 0.7322, 0.5478, 0.7741, 0.5352, 0.7743, 0.5703, 0.7322, 0.5478, 0.7577, 0.5384, 0.7741, 0.5352, 0.7516, 0.6232, 0.7743, 0.5703, 0.7743, 0.6197, 0.9928, 0.8922, 0.9922, 0.8922, 0.9922, 0.8906, 0.3806, 0.9741, 0.3886, 0.9453, 0.3886, 0.9774, 0.3806, 0.9741, 0.38, 0.9455, 0.3886, 0.9453, 0.3806, 0.9741, 0.3677, 0.9511, 0.38, 0.9455, 0.3806, 0.9741, 0.3633, 0.962, 0.3677, 0.9511, 0.6218, 0.9711, 0.6349, 0.9537, 0.6349, 0.9677, 0.6218, 0.9711, 0.6253, 0.9453, 0.6349, 0.9537, 0.6218, 0.9711, 0.6206, 0.951, 0.6253, 0.9453, 0.6218, 0.9711, 0.6172, 0.9621, 0.6206, 0.951, 0.7267, 0.9453, 0.726, 0.9579, 0.72, 0.9542])
me_rock006c.materials.append(mat_rock006)
me_rock006c.use_remesh_fix_poles = True
me_rock006c.use_remesh_preserve_attributes = False
me_rock006c.use_mirror_vertex_groups = False
me_rock006c.update()
me_rock006c.normals_split_custom_set([tuple(v) for v in zip(*[iter([-0.9946, -0.1041, -0.00212, -0.994, -0.1097, -0.002058, -0.9944, -0.1053, -0.003045, -0.6889, 0.04037, 0.7237, -0.7169, 0.652, 0.2467, -0.6889, 0.04038, 0.7237, -0.6889, 0.04037, 0.7237, -0.7169, 0.6521, 0.2466, -0.7169, 0.652, 0.2467, -0.1842, 0.5808, -0.793, -0.7169, 0.652, 0.2467, -0.7169, 0.6521, 0.2466, -0.1842, 0.5808, -0.793, -0.7169, 0.6521, 0.2466, -0.5503, 0.8282, -0.1057, -0.1842, 0.5808, -0.793, -0.6932, 0.2894, -0.6601, -0.7169, 0.652, 0.2467, -0.9946, -0.1038, -0.002284, -0.9949, -0.1006, -0.002561, -0.9942, -0.1076, -0.003018, -0.9946, -0.1038, -0.002284, -0.9947, -0.1026, -0.0006839, -0.9948, -0.1018, -0.00193, -0.9946, -0.1038, -0.002284, -0.9948, -0.1018, -0.00193, -0.9949, -0.1006, -0.002561, -0.9946, -0.1035, 0.000846, -0.9949, -0.1006, -0.002561, -0.9948, -0.1018, -0.00193, -0.9946, -0.1035, 0.000846, -0.9943, -0.1065, -0.001269, -0.9949, -0.1006, -0.002561, -0.9946, -0.1035, 0.000846, -0.9944, -0.1056, 0.002853, -0.9943, -0.1065, -0.001269, 0.5862, 0.3537, -0.7289, 0.8584, 0.4177, -0.2978, 0.7595, 0.3888, -0.5216, -0.624, -0.7628, 0.1695, -0.7131, -0.2777, 0.6437, -0.7882, 0.2924, 0.5414, -0.624, -0.7628, 0.1695, -0.7882, 0.2924, 0.5414, -0.8858, 0.2121, 0.4128, -0.8858, 0.2121, 0.4128, -0.9993, -0.03818, -1.115e-07, -0.624, -0.7628, 0.1695, 0.9039, 0.3329, 0.2686, 0.5513, 0.6117, 0.5674, 0.6539, 0.2842, 0.7012, 0.9039, 0.3329, 0.2686, 0.7624, 0.5612, 0.3223, 0.5513, 0.6117, 0.5674, 0.7624, 0.5612, 0.3223, 0.178, 0.9354, 0.3055, 0.5513, 0.6117, 0.5674, 0.7624, 0.5612, 0.3223, 0.178, 0.9354, 0.3055, 0.178, 0.9354, 0.3055, 0.7624, 0.5612, 0.3223, 0.7459, 0.6622, 0.07162, 0.178, 0.9354, 0.3055, 0.178, 0.9354, 0.3055, -0.02625, 0.9704, 0.2401, 0.178, 0.9354, 0.3055, -0.1636, -0.9854, -0.04784, -0.4345, -0.897, 0.08097, -0.4144, -0.91, -0.01057, -0.1636, -0.9854, -0.04784, -0.321, -0.941, 0.1066, -0.4345, -0.897, 0.08097, -0.1636, -0.9854, -0.04784, -0.1636, -0.9854, -0.04785, -0.321, -0.941, 0.1066, 0.7624, 0.5612, 0.3223, 0.9261, 0.2977, -0.2317, 0.7459, 0.6622, 0.07162, 0.7624, 0.5612, 0.3223, 0.9039, 0.3329, 0.2686, 0.9261, 0.2977, -0.2317, -0.5575, 0.2541, 0.7903, -0.2117, 0.1051, 0.9717, -0.7462, 0.475, 0.4664, -0.2018, -0.4759, 0.856, -0.2117, 0.1051, 0.9717, -0.5575, 0.2541, 0.7903, -0.2018, -0.4759, 0.856, 0.1, -0.2947, 0.9503, -0.2117, 0.1051, 0.9717, -0.2018, -0.4759, 0.856, -0.2018, -0.4759, 0.856, 0.1, -0.2947, 0.9503, -0.7306, -0.5362, -0.4228, -0.2818, -0.4281, -0.8587, -0.5224, -0.6919, -0.4984, -0.7306, -0.5362, -0.4228, -0.7115, -0.3412, -0.6142, -0.2818, -0.4281, -0.8587, 0.08726, 0.8376, 0.5393, -0.2288, 0.5099, 0.8293, 0.1343, 0.4666, 0.8742, 0.08726, 0.8376, 0.5393, -0.1593, 0.7601, 0.63, -0.2288, 0.5099, 0.8293, -0.1593, 0.7601, 0.63, -0.7151, 0.3448, 0.6081, -0.2288, 0.5099, 0.8293, -0.1593, 0.7601, 0.63, -0.7151, 0.3448, 0.6081, -0.7151, 0.3448, 0.6081, -0.7151, 0.3448, 0.6081, -0.8356, 0.1893, 0.5157, -0.7151, 0.3448, 0.6081, -0.1593, 0.7601, 0.63, -0.3114, 0.8501, 0.4248, -0.7151, 0.3448, 0.6081, -0.7115, -0.3412, -0.6142, -0.8532, -0.5074, -0.1206, -0.962, -0.1683, -0.215, -0.7115, -0.3412, -0.6142, -0.7306, -0.5362, -0.4228, -0.8532, -0.5074, -0.1206, -0.7306, -0.5362, -0.4228, -0.5062, -0.8483, 0.1552, -0.8532, -0.5074, -0.1206, -0.7306, -0.5362, -0.4228, -0.5062, -0.8483, 0.1552, -0.5062, -0.8483, 0.1552, -0.5062, -0.8483, 0.1552, -0.36, -0.8789, 0.313, -0.5062, -0.8483, 0.1552, -0.7306, -0.5362, -0.4228, -0.5224, -0.6919, -0.4984, -0.5062, -0.8483, 0.1552, -0.2351, 0.931, -0.2794, -0.2351, 0.9309, -0.2794, -0.1871, 0.9717, -0.1442, -0.2778, 0.8695, -0.4084, -0.2351, 0.9309, -0.2794, -0.2351, 0.931, -0.2794, -0.2778, 0.8695, -0.4084, -0.2778, 0.8695, -0.4084, -0.2351, 0.9309, -0.2794, -0.2778, 0.8695, -0.4084, -0.2351, 0.931, -0.2794, -0.2778, 0.8695, -0.4084, 0.5355, -0.4783, 0.696, 0.5355, -0.4783, 0.696, 0.516, -0.4164, 0.7486, 0.5355, -0.4783, 0.696, 0.8052, -0.5275, 0.271, 0.5355, -0.4783, 0.696, 0.5355, -0.4783, 0.696, 0.7315, -0.5434, 0.4118, 0.8052, -0.5275, 0.271, 0.8052, -0.5275, 0.271, 0.8052, -0.5275, 0.271, 0.7315, -0.5434, 0.4118, 0.5513, -0.537, 0.6386, 0.8052, -0.5275, 0.271, 0.7315, -0.5434, 0.4118, 0.5513, -0.537, 0.6386, 0.5513, -0.537, 0.6386, 0.8052, -0.5275, 0.271, 0.5355, -0.4783, 0.696, 0.5513, -0.537, 0.6386, 0.7315, -0.5434, 0.4118, 0.8052, -0.5275, 0.271, 0.7984, -0.4073, -0.4435, 0.8052, -0.5275, 0.271, 0.8052, -0.5275, 0.271, 0.6487, -0.4131, -0.6392, 0.7984, -0.4073, -0.4435, 0.8052, -0.5275, 0.271, 0.4765, -0.7021, -0.5292, 0.6487, -0.4131, -0.6392, -0.5313, 0.7672, 0.3594, -0.5313, 0.7672, 0.3594, -0.5313, 0.7672, 0.3594, -0.5313, 0.7672, 0.3594, -0.5313, 0.7672, 0.3594, -0.5313, 0.7672, 0.3594, -0.5313, 0.7672, 0.3594, -0.5313, 0.7672, 0.3594, -0.5313, 0.7672, 0.3594, -0.5313, 0.7672, 0.3594, -0.5313, 0.7672, 0.3594, -0.5313, 0.7672, 0.3594, -0.5313, 0.7672, 0.3594, -0.5313, 0.7672, 0.3594, -0.5313, 0.7672, 0.3594, -0.5313, 0.7672, 0.3594, -0.5313, 0.7672, 0.3594, -0.5313, 0.7672, 0.3594, -0.9943, -0.1067, 0.004515, -0.994, -0.1096, 0.001026, -0.994, -0.1091, 0.001342, -0.9943, -0.1067, 0.004515, -0.9943, -0.107, 0.003544, -0.994, -0.1096, 0.001026, -0.321, -0.941, 0.1066, -0.4622, -0.8491, 0.2556, -0.4622, -0.8491, 0.2556, -0.321, -0.941, 0.1066, -0.4622, -0.8491, 0.2556, -0.5554, -0.8192, 0.1431, -0.321, -0.941, 0.1066, -0.5554, -0.8192, 0.1431, -0.4345, -0.897, 0.08097, -0.6362, -0.7711, 0.02744, -0.4345, -0.897, 0.08097, -0.5554, -0.8192, 0.1431, -0.6362, -0.7711, 0.02744, -0.4144, -0.91, -0.01057, -0.4345, -0.897, 0.08097, -0.6362, -0.7711, 0.02744, -0.5554, -0.8192, 0.1431, -0.6362, -0.7711, 0.02744, 0.005215, 0.08678, -0.9962, -0.5312, 0.3371, -0.7773, -0.05238, 0.3459, -0.9368, 0.005215, 0.08678, -0.9962, -0.2438, -0.0253, -0.9695, -0.5312, 0.3371, -0.7773, 0.02304, 0.882, -0.4707, 0.5942, 0.772, -0.2258, 0.2425, 0.7718, -0.5879, 0.02304, 0.882, -0.4707, 0.1316, 0.9637, -0.2323, 0.5942, 0.772, -0.2258, -0.1593, 0.7601, 0.63, 0.01821, 0.9975, 0.06847, -0.3114, 0.8501, 0.4248, -0.1593, 0.7601, 0.63, 0.08726, 0.8376, 0.5393, 0.01821, 0.9975, 0.06847, -0.2106, -0.199, -0.9571, -0.3666, 0.4012, -0.8394, -0.06586, 0.02779, -0.9974, -0.2106, -0.199, -0.9571, -0.4526, -0.08992, -0.8872, -0.3666, 0.4012, -0.8394, -0.9944, -0.1057, -0.0003195, -0.9942, -0.1076, -0.003018, -0.9941, -0.1085, -0.001543, -0.9944, -0.1057, -0.0003195, -0.9946, -0.1038, -0.002284, -0.9942, -0.1076, -0.003018, -0.9946, -0.1038, 0.003774, -0.9943, -0.107, 0.003544, -0.9943, -0.1067, 0.004515, -0.9946, -0.1038, 0.003774, -0.9945, -0.1051, 0.003572, -0.9943, -0.107, 0.003544, -0.9946, -0.1038, 0.003774, -0.9946, -0.1036, 0.003002, -0.9945, -0.1051, 0.003572, -0.9946, -0.1038, 0.002324, -0.9946, -0.1036, 0.003002, -0.9946, -0.1038, 0.003774, -0.9946, -0.1038, 0.002324, -0.9947, -0.1026, 0.0008004, -0.9946, -0.1036, 0.003002, -0.9946, -0.1038, 0.002324, -0.9947, -0.1028, -0.0007826, -0.9947, -0.1026, 0.0008004, -0.9946, -0.1041, -0.00212, -0.9947, -0.1028, -0.0007826, -0.9946, -0.1038, 0.002324, -0.9946, -0.1041, -0.00212, -0.9946, -0.1038, 0.002324, -0.9943, -0.1067, 0.0008641, -0.9946, -0.1041, -0.00212, -0.9943, -0.1067, 0.0008641, -0.994, -0.1097, -0.002058, -0.9946, -0.1038, 0.002324, -0.994, -0.1091, 0.001342, -0.9943, -0.1067, 0.0008641, -0.9946, -0.1038, 0.002324, -0.9943, -0.1067, 0.004515, -0.994, -0.1091, 0.001342, -0.9946, -0.1038, 0.002324, -0.9946, -0.1038, 0.003774, -0.9943, -0.1067, 0.004515, 0.7057, -0.5268, -0.4739, 0.4382, -0.491, -0.7529, 0.4713, -0.2418, -0.8482, 0.4713, -0.2418, -0.8482, 0.4382, -0.491, -0.7529, 0.1047, -0.3813, -0.9185, 0.4713, -0.2418, -0.8482, 0.1047, -0.3813, -0.9185, -0.2438, -0.0253, -0.9695, 0.4713, -0.2418, -0.8482, -0.2438, -0.0253, -0.9695, 0.005215, 0.08678, -0.9962, 0.4713, -0.2418, -0.8482, 0.005215, 0.08678, -0.9962, -0.05238, 0.3459, -0.9368, 0.4713, -0.2418, -0.8482, -0.05238, 0.3459, -0.9368, 0.5862, 0.3537, -0.7289, 0.4713, -0.2418, -0.8482, 0.5862, 0.3537, -0.7289, 0.7595, 0.3888, -0.5216, 0.4713, -0.2418, -0.8482, 0.7595, 0.3888, -0.5216, 0.8407, 0.04482, -0.5396, 0.7057, -0.5268, -0.4739, 0.4713, -0.2418, -0.8482, 0.8407, 0.04482, -0.5396, 0.7057, -0.5268, -0.4739, 0.8407, 0.04482, -0.5396, 0.7057, -0.5268, -0.4739, -0.9946, -0.1036, 0.003002, -0.9944, -0.1054, 0.001825, -0.9945, -0.1051, 0.003572, -0.9946, -0.1036, 0.003002, -0.9946, -0.1039, -0.0002332, -0.9944, -0.1054, 0.001825, -0.9946, -0.1036, 0.003002, -0.9947, -0.1026, 0.0008004, -0.9946, -0.1039, -0.0002332, -0.9945, -0.1043, 0.002253, -0.9946, -0.1038, -0.002284, -0.9944, -0.1057, -0.0003195, -0.9945, -0.1043, 0.002253, -0.9947, -0.1026, -0.0006839, -0.9946, -0.1038, -0.002284, -0.9945, -0.1043, 0.002253, -0.9948, -0.1023, 0.0007831, -0.9947, -0.1026, -0.0006839, -0.9944, -0.106, 0.003364, -0.9948, -0.1023, 0.0007831, -0.9945, -0.1043, 0.002253, -0.9944, -0.106, 0.003364, -0.9946, -0.1036, 0.002746, -0.9948, -0.1023, 0.0007831, -0.9944, -0.106, 0.003364, -0.9944, -0.106, 0.00409, -0.9946, -0.1036, 0.002746, -0.9942, -0.1079, 0.004015, -0.9944, -0.106, 0.00409, -0.9944, -0.106, 0.003364, -0.9942, -0.1079, 0.004015, -0.9944, -0.106, 0.003364, -0.9941, -0.1083, 0.001258, -0.9942, -0.1079, 0.004015, -0.9941, -0.1083, 0.001258, -0.994, -0.1093, 0.003811, -0.9944, -0.106, 0.003364, -0.9941, -0.1085, -0.001543, -0.9941, -0.1083, 0.001258, -0.9944, -0.106, 0.003364, -0.9944, -0.1057, -0.0003195, -0.9941, -0.1085, -0.001543, -0.9944, -0.106, 0.003364, -0.9945, -0.1043, 0.002253, -0.9944, -0.1057, -0.0003195, 0.7072, -0.2243, 0.6705, 0.7606, -0.2314, 0.6066, 0.8956, -0.03364, 0.4435, 0.7606, -0.2314, 0.6066, 0.9383, 0.07736, 0.337, 0.8956, -0.03364, 0.4435, 0.7606, -0.2314, 0.6066, 0.7606, -0.2314, 0.6066, 0.9383, 0.07736, 0.337, 0.7072, -0.2243, 0.6705, 0.7072, -0.2243, 0.6705, 0.6488, -0.2157, 0.7297, 0.7072, -0.2243, 0.6705, 0.9383, 0.07739, 0.3369, 0.7072, -0.2243, 0.6705, 0.7072, -0.2243, 0.6705, 0.8956, -0.03364, 0.4435, 0.9383, 0.07739, 0.3369, 0.8584, 0.4177, -0.2978, 0.9383, 0.07739, 0.3369, 0.8956, -0.03364, 0.4435, 0.8584, 0.4177, -0.2978, 0.8956, -0.03364, 0.4435, 0.9383, 0.07736, 0.337, 0.9383, 0.07736, 0.337, 0.7595, 0.3888, -0.5216, 0.8584, 0.4177, -0.2978, 0.9383, 0.07736, 0.337, 0.8407, 0.04482, -0.5396, 0.7595, 0.3888, -0.5216, -0.5375, 0.7006, -0.4692, -0.3132, 0.1386, -0.9395, -0.6061, 0.228, -0.762, -0.5375, 0.7006, -0.4692, 0.02304, 0.882, -0.4707, 0.2425, 0.7718, -0.5879, -0.5375, 0.7006, -0.4692, 0.2425, 0.7718, -0.5879, -0.2159, 0.3892, -0.8955, -0.5375, 0.7006, -0.4692, -0.2159, 0.3892, -0.8955, -0.3132, 0.1386, -0.9395, -0.2159, 0.3892, -0.8955, -0.3594, -0.1032, -0.9275, -0.3132, 0.1386, -0.9395, 0.02623, 0.3735, 0.9272, -0.1594, 0.003932, 0.9872, 0.3217, 0.6159, 0.7192, -0.6889, 0.04037, 0.7237, -0.1594, 0.003932, 0.9872, 0.02623, 0.3735, 0.9272, -0.6889, 0.04037, 0.7237, -0.534, -0.2811, 0.7974, -0.1594, 0.003932, 0.9872, -0.6889, 0.04037, 0.7237, -0.6889, 0.04038, 0.7237, -0.534, -0.2811, 0.7974, -0.3961, 0.2647, 0.8792, -0.14, 0.267, 0.9535, -0.2836, 0.3096, 0.9076, -0.3961, 0.2647, 0.8792, -0.2252, 0.1451, 0.9634, -0.14, 0.267, 0.9535, -0.3961, 0.2647, 0.8792, -0.2252, 0.1451, 0.9634, -0.2252, 0.1451, 0.9634, -0.05163, 0.383, 0.9223, -0.14, 0.267, 0.9535, -0.05163, 0.383, 0.9223, -0.05163, 0.383, 0.9223, -0.2836, 0.3096, 0.9076, -0.14, 0.267, 0.9535, -0.05163, 0.383, 0.9223, -0.3101, 0.3907, 0.8667, -0.2836, 0.3096, 0.9076, -0.5469, 0.371, 0.7505, -0.2836, 0.3096, 0.9076, -0.3101, 0.3907, 0.8667, -0.5469, 0.371, 0.7505, -0.3961, 0.2647, 0.8792, -0.2836, 0.3096, 0.9076, -0.5469, 0.371, 0.7505, -0.5469, 0.371, 0.7505, -0.3961, 0.2647, 0.8792, -0.8908, 0.37, -0.264, -0.6061, 0.228, -0.762, -0.8908, 0.37, -0.264, -0.8908, 0.37, -0.264, -0.5375, 0.7006, -0.4692, -0.6061, 0.228, -0.762, -0.8908, 0.37, -0.264, -0.6785, 0.6942, -0.2404, -0.5375, 0.7006, -0.4692, -0.5375, 0.7006, -0.4692, -0.6785, 0.6942, -0.2404, -0.364, 0.9137, -0.1806, -0.5375, 0.7006, -0.4692, -0.364, 0.9137, -0.1806, 0.1316, 0.9637, -0.2323, -0.5375, 0.7006, -0.4692, 0.1316, 0.9637, -0.2323, 0.02304, 0.882, -0.4707, -0.651, -0.7591, -0.0015, -0.6971, -0.7148, -0.05535, -0.6682, -0.6624, -0.3388, -0.6971, -0.7148, -0.05535, -0.628, -0.6094, -0.484, -0.6682, -0.6624, -0.3388, -0.6971, -0.7148, -0.05535, -0.6971, -0.7148, -0.05535, -0.628, -0.6094, -0.484, -0.651, -0.7591, -0.0015, -0.651, -0.7591, -0.001496, -0.6003, -0.798, 0.05235, -0.651, -0.7591, -0.0015, -0.628, -0.6094, -0.484, -0.651, -0.7591, -0.001496, -0.651, -0.7591, -0.0015, -0.6682, -0.6624, -0.3388, -0.628, -0.6094, -0.484, -0.3594, -0.1032, -0.9275, -0.628, -0.6094, -0.484, -0.6682, -0.6624, -0.3388, -0.3594, -0.1032, -0.9275, -0.6682, -0.6624, -0.3388, -0.628, -0.6094, -0.484, -0.628, -0.6094, -0.484, -0.3132, 0.1386, -0.9395, -0.3594, -0.1032, -0.9275, -0.628, -0.6094, -0.484, -0.6061, 0.228, -0.762, -0.3132, 0.1386, -0.9395, -0.2018, -0.4759, 0.856, -0.7014, -0.6517, 0.2886, -0.2018, -0.4759, 0.856, -0.2018, -0.4759, 0.856, -0.7014, -0.6517, 0.2885, -0.7014, -0.6517, 0.2886, -0.4064, -0.4081, -0.8175, -0.7014, -0.6517, 0.2886, -0.7014, -0.6517, 0.2885, -0.4064, -0.4081, -0.8175, -0.7014, -0.6517, 0.2885, -0.7976, -0.5904, -0.1237, -0.4064, -0.4081, -0.8175, -0.1579, -0.8527, -0.4979, -0.7014, -0.6517, 0.2886, 0.3579, -0.8617, 0.3597, 0.3579, -0.8617, 0.3597, 0.3579, -0.8617, 0.3597, 0.3579, -0.8617, 0.3597, 0.6264, -0.779, -0.02698, 0.3579, -0.8617, 0.3597, 0.3579, -0.8617, 0.3597, 0.6264, -0.779, -0.02704, 0.6264, -0.779, -0.02698, 0.6131, 0.777, 0.143, 0.6998, 0.6272, 0.3419, 0.6998, 0.6272, 0.3419, 0.6131, 0.777, 0.143, 0.6998, 0.6272, 0.3419, 0.7916, 0.5798, 0.193, 0.6131, 0.777, 0.143, 0.7916, 0.5798, 0.193, 0.7077, 0.6981, 0.1088, 0.8574, 0.5132, 0.03774, 0.7077, 0.6981, 0.1088, 0.7916, 0.5798, 0.193, 0.8574, 0.5132, 0.03774, 0.6953, 0.7186, -0.01453, 0.7077, 0.6981, 0.1088, 0.8574, 0.5132, 0.03774, 0.7916, 0.5798, 0.193, 0.8574, 0.5132, 0.03774, -0.2978, 0.319, -0.8998, -0.3978, -0.06731, -0.915, -0.4601, 0.3163, -0.8296, -0.2978, 0.319, -0.8998, -0.1252, -0.06417, -0.9901, -0.3978, -0.06731, -0.915, 0.09878, -0.7781, -0.6203, -0.3978, -0.06731, -0.915, -0.1252, -0.06417, -0.9901, -0.1252, -0.06417, -0.9901, 0.6218, -0.7515, -0.2203, 0.09878, -0.7781, -0.6203, -0.1252, -0.06417, -0.9901, 0.1808, -0.0549, -0.982, 0.6218, -0.7515, -0.2203, -0.2978, 0.319, -0.8998, 0.1808, -0.0549, -0.982, -0.1252, -0.06417, -0.9901, -0.2978, 0.319, -0.8998, 0.02196, 0.2978, -0.9544, 0.1808, -0.0549, -0.982, -0.2978, 0.319, -0.8998, -0.2261, 0.5156, -0.8265, 0.02196, 0.2978, -0.9544, -0.0557, -0.708, -0.704, 0.6487, -0.4131, -0.6392, 0.4765, -0.7021, -0.5292, -0.0557, -0.708, -0.704, 0.4469, -0.3662, -0.8162, 0.6487, -0.4131, -0.6392, -0.0557, -0.708, -0.704, -0.06586, 0.02779, -0.9974, 0.4469, -0.3662, -0.8162, -0.0557, -0.708, -0.704, -0.2106, -0.199, -0.9571, -0.06586, 0.02779, -0.9974, -0.0557, -0.708, -0.704, -0.4526, -0.08992, -0.8872, -0.2106, -0.199, -0.9571, -0.0557, -0.708, -0.704, -0.425, -0.5584, -0.7124, -0.4526, -0.08992, -0.8872, -0.0557, -0.708, -0.704, -0.216, -0.8248, -0.5225, -0.425, -0.5584, -0.7124, 0.02554, -0.9669, -0.2539, -0.216, -0.8248, -0.5225, -0.0557, -0.708, -0.704, 0.02554, -0.9669, -0.2539, -0.0557, -0.708, -0.704, 0.4765, -0.7021, -0.5292, 0.02554, -0.9669, -0.2539, 0.4765, -0.7021, -0.5292, 0.02554, -0.9669, -0.2539, -0.1842, 0.5808, -0.793, -0.2459, 0.04273, -0.9683, -0.6932, 0.2894, -0.6601, -0.2459, 0.04273, -0.9683, -0.7104, -0.3968, -0.5814, -0.6932, 0.2894, -0.6601, -0.2459, 0.04273, -0.9683, -0.7104, -0.3968, -0.5814, -0.7104, -0.3968, -0.5814, -0.2459, 0.04273, -0.9683, -0.7104, -0.3967, -0.5814, -0.7104, -0.3968, -0.5814, -0.2459, 0.04273, -0.9683, -0.7104, -0.3968, -0.5814, -0.7104, -0.3967, -0.5814, -0.2459, 0.04273, -0.9683, -0.7103, -0.3968, -0.5814, -0.7104, -0.3968, -0.5814, -0.355, -0.04504, 0.9338, -0.1558, -0.7583, 0.633, -0.01012, -0.6222, 0.7828, -0.355, -0.04504, 0.9338, -0.7131, -0.2777, 0.6437, -0.1558, -0.7583, 0.633, -0.7131, -0.2777, 0.6437, -0.08837, -0.9454, 0.3137, -0.1558, -0.7583, 0.633, -0.7131, -0.2777, 0.6437, -0.624, -0.7628, 0.1695, -0.08837, -0.9454, 0.3137, -0.624, -0.7628, 0.1695, 0.2168, -0.9682, 0.1248, -0.08837, -0.9454, 0.3137, -0.624, -0.7628, 0.1695, 0.09878, -0.7781, -0.6203, 0.2168, -0.9682, 0.1248, 0.09878, -0.7781, -0.6203, 0.5036, -0.8109, 0.2982, 0.2168, -0.9682, 0.1248, 0.09878, -0.7781, -0.6203, 0.6218, -0.7515, -0.2203, 0.5036, -0.8109, 0.2982, 0.6218, -0.7515, -0.2203, 0.5917, -0.5856, 0.5541, 0.5036, -0.8109, 0.2982, 0.6218, -0.7515, -0.2203, 0.7272, -0.4051, 0.5541, 0.5917, -0.5856, 0.5541, 0.7272, -0.4051, 0.5541, 0.2918, -0.6115, 0.7355, 0.5917, -0.5856, 0.5541, 0.7272, -0.4051, 0.5541, 0.05029, -0.1942, 0.9797, 0.2918, -0.6115, 0.7355, 0.05029, -0.1942, 0.9797, -0.01012, -0.6222, 0.7828, 0.2918, -0.6115, 0.7355, 0.05029, -0.1942, 0.9797, -0.355, -0.04504, 0.9338, -0.01012, -0.6222, 0.7828, 0.2168, -0.9682, 0.1248, -0.1558, -0.7583, 0.633, -0.08837, -0.9454, 0.3137, 0.2168, -0.9682, 0.1248, -0.01012, -0.6222, 0.7828, -0.1558, -0.7583, 0.633, 0.2168, -0.9682, 0.1248, 0.2918, -0.6115, 0.7355, -0.01012, -0.6222, 0.7828, 0.2168, -0.9682, 0.1248, 0.5917, -0.5856, 0.5541, 0.2918, -0.6115, 0.7355, 0.2168, -0.9682, 0.1248, 0.5036, -0.8109, 0.2982, 0.5917, -0.5856, 0.5541, -0.1842, 0.5808, -0.793, 0.7105, -0.1555, -0.6863, -0.2459, 0.04273, -0.9683, 0.6264, -0.779, -0.02698, 0.6264, -0.779, -0.02704, 0.7105, -0.1555, -0.6863, 0.6264, -0.779, -0.02698, 0.7105, -0.1555, -0.6863, 0.7105, -0.1555, -0.6863, -0.1842, 0.5808, -0.793, 0.7105, -0.1555, -0.6863, 0.7105, -0.1555, -0.6863, -0.1842, 0.5808, -0.793, 0.5192, 0.2403, -0.8202, 0.7105, -0.1555, -0.6863, -0.1932, 0.3291, -0.9243, -0.1932, 0.3291, -0.9243, -0.1932, 0.3291, -0.9243, -0.1932, 0.3291, -0.9243, -0.1932, 0.3291, -0.9243, -0.1932, 0.3291, -0.9243, -0.1932, 0.3291, -0.9243, -0.1932, 0.3291, -0.9243, -0.1932, 0.3291, -0.9243, -0.1932, 0.3291, -0.9243, -0.1932, 0.3291, -0.9243, -0.1932, 0.3291, -0.9243, 0.3379, 0.8494, 0.4053, 0.338, 0.8494, 0.4053, 0.338, 0.8494, 0.4053, 0.3379, 0.8494, 0.4053, 0.3217, 0.6159, 0.7192, 0.338, 0.8494, 0.4053, 0.3379, 0.8494, 0.4053, 0.02623, 0.3735, 0.9272, 0.3217, 0.6159, 0.7192, 0.3379, 0.8494, 0.4053, 0.338, 0.8494, 0.4053, 0.02623, 0.3735, 0.9272, 0.3379, 0.8494, 0.4053, 0.338, 0.8494, 0.4053, 0.338, 0.8494, 0.4053, -0.4064, -0.4081, -0.8175, 0.1552, -0.4929, -0.8562, -0.1579, -0.8527, -0.4979, 0.1552, -0.4929, -0.8562, 0.4965, -0.8221, -0.2785, -0.1579, -0.8527, -0.4979, 0.1552, -0.4929, -0.8562, 0.4965, -0.8221, -0.2785, 0.4965, -0.8221, -0.2785, 0.1552, -0.4929, -0.8562, 0.4965, -0.8221, -0.2785, 0.4965, -0.8221, -0.2785, 0.1552, -0.4929, -0.8562, 0.4965, -0.8221, -0.2786, 0.4965, -0.8221, -0.2785, 0.1552, -0.4929, -0.8562, 0.4965, -0.8221, -0.2786, 0.4965, -0.8221, -0.2786, -0.9091, 0.3993, 0.1185, -0.9091, 0.3993, 0.1185, -0.9091, 0.3993, 0.1185, -0.9091, 0.3993, 0.1185, -0.7462, 0.475, 0.4664, -0.9091, 0.3993, 0.1185, -0.9091, 0.3993, 0.1185, -0.5575, 0.2541, 0.7903, -0.7462, 0.475, 0.4664, -0.9091, 0.3993, 0.1185, -0.9091, 0.3994, 0.1185, -0.5575, 0.2541, 0.7903, -0.9091, 0.3993, 0.1185, -0.9091, 0.3994, 0.1185, -0.9091, 0.3994, 0.1185, 0.4837, 0.8728, -0.06578, 0.7077, 0.6981, 0.1088, 0.6953, 0.7186, -0.01453, 0.4837, 0.8728, -0.06578, 0.6131, 0.777, 0.143, 0.7077, 0.6981, 0.1088, 0.4837, 0.8728, -0.06578, 0.4838, 0.8727, -0.06575, 0.6131, 0.777, 0.143, -0.2577, -0.9589, 0.1185, -0.2577, -0.9589, 0.1185, -0.2577, -0.9589, 0.1185, -0.2577, -0.9589, 0.1185, -0.3571, -0.8093, 0.4664, -0.2577, -0.9589, 0.1185, -0.2577, -0.9589, 0.1185, -0.1672, -0.5895, 0.7903, -0.3571, -0.8093, 0.4664, -0.2577, -0.9589, 0.1185, -0.2577, -0.9589, 0.1185, -0.1672, -0.5895, 0.7903, -0.2577, -0.9589, 0.1185, -0.2577, -0.9589, 0.1185, -0.2577, -0.9589, 0.1185, -0.5008, 0.3795, 0.7779, -0.355, -0.04504, 0.9338, 0.05029, -0.1942, 0.9797, -0.5008, 0.3795, 0.7779, -0.7131, -0.2777, 0.6437, -0.355, -0.04504, 0.9338, -0.5008, 0.3795, 0.7779, -0.7882, 0.2924, 0.5414, -0.7131, -0.2777, 0.6437, -0.5008, 0.3795, 0.7779, -0.5545, 0.4102, 0.7241, -0.7882, 0.2924, 0.5414, -0.5545, 0.4102, 0.7241, -0.8858, 0.2121, 0.4128, -0.7882, 0.2924, 0.5414, -0.5545, 0.4102, 0.7241, -0.5545, 0.4102, 0.7241, -0.8858, 0.2121, 0.4128, -0.5814, 0.07909, 0.8098, -0.5814, 0.07909, 0.8098, -0.5814, 0.07909, 0.8098, -0.5814, 0.07909, 0.8098, -0.5814, 0.07909, 0.8098, -0.5814, 0.07909, 0.8098, -0.5814, 0.07909, 0.8098, -0.5814, 0.07909, 0.8098, -0.5814, 0.07909, 0.8098, -0.5814, 0.07909, 0.8098, -0.5814, 0.07909, 0.8098, -0.5814, 0.07909, 0.8098, -0.4458, 0.6688, -0.595, -0.4601, 0.3163, -0.8296, -0.4458, 0.6688, -0.595, -0.4458, 0.6688, -0.595, -0.2978, 0.319, -0.8998, -0.4601, 0.3163, -0.8296, -0.4458, 0.6688, -0.595, -0.2261, 0.5156, -0.8265, -0.2978, 0.319, -0.8998, 0.9211, -0.3857, -0.05245, 0.9211, -0.3857, -0.05246, 0.9211, -0.3857, -0.05244, 0.9211, -0.3857, -0.05245, 0.9211, -0.3857, -0.05246, 0.9211, -0.3857, -0.05246, 0.9211, -0.3857, -0.05245, 0.9211, -0.3857, -0.05246, 0.9211, -0.3857, -0.05246, 0.9211, -0.3857, -0.05245, 0.9211, -0.3857, -0.05246, 0.9211, -0.3857, -0.05246, 0.9211, -0.3857, -0.05245, 0.9211, -0.3857, -0.05246, 0.9211, -0.3857, -0.05246, 0.9211, -0.3857, -0.05245, 0.9211, -0.3857, -0.05246, 0.9211, -0.3857, -0.05246, 0.03635, -0.0125, -0.9993, 0.03635, -0.0125, -0.9993, 0.03635, -0.0125, -0.9993, 0.03635, -0.0125, -0.9993, 0.03635, -0.0125, -0.9993, 0.03635, -0.0125, -0.9993, 0.03635, -0.0125, -0.9993, 0.03635, -0.0125, -0.9993, 0.03635, -0.0125, -0.9993, 0.03635, -0.0125, -0.9993, 0.03635, -0.0125, -0.9993, 0.03635, -0.0125, -0.9993, -0.9948, -0.1023, 0.0007831, -0.9948, -0.1018, -0.00193, -0.9947, -0.1026, -0.0006839, -0.9948, -0.1023, 0.0007831, -0.9946, -0.1035, 0.000846, -0.9948, -0.1018, -0.00193, -0.9948, -0.1023, 0.0007831, -0.9946, -0.1036, 0.002746, -0.9946, -0.1035, 0.000846, 0.2699, -0.9138, 0.3034, 0.2699, -0.9138, 0.3034, 0.1249, -0.9355, 0.3305, 0.4089, -0.8718, 0.2696, 0.2699, -0.9138, 0.3034, 0.4089, -0.8718, 0.2696, 0.4089, -0.8718, 0.2696, 0.2699, -0.9138, 0.3034, 0.2699, -0.9138, 0.3034, 0.4089, -0.8718, 0.2696, 0.4089, -0.8718, 0.2696, 0.2699, -0.9138, 0.3034, -0.5841, 0.6941, 0.4208, -0.5841, 0.6941, 0.4208, -0.5841, 0.6941, 0.4208, -0.5841, 0.6941, 0.4208, -0.7372, 0.6749, -0.03157, -0.5841, 0.6941, 0.4208, -0.5841, 0.6941, 0.4208, -0.7372, 0.6749, -0.03164, -0.7372, 0.6749, -0.03157, -0.9944, -0.1056, 0.002853, -0.9941, -0.1085, 0.000632, -0.9943, -0.1065, -0.001269, -0.9944, -0.1056, 0.002853, -0.9941, -0.1082, 0.003888, -0.9941, -0.1085, 0.000632, -0.9944, -0.1056, 0.002853, -0.9942, -0.1079, 0.004015, -0.9941, -0.1082, 0.003888, -0.9944, -0.1056, 0.002853, -0.9946, -0.1035, 0.000846, -0.9942, -0.1079, 0.004015, -0.9946, -0.1035, 0.000846, -0.9944, -0.106, 0.00409, -0.9942, -0.1079, 0.004015, -0.9946, -0.1035, 0.000846, -0.9946, -0.1036, 0.002746, -0.9944, -0.106, 0.00409, 0.4647, -0.3402, -0.8175, 0.7501, -0.5951, 0.2885, 0.7039, -0.6994, -0.1237, 0.4647, -0.3402, -0.8175, 0.7501, -0.5951, 0.2885, 0.7501, -0.5951, 0.2885, 0.4647, -0.3402, -0.8175, 0.8668, -0.02744, -0.4979, 0.7501, -0.5951, 0.2885, 0.4647, -0.3402, -0.8175, 0.4638, 0.2277, -0.8562, 0.8668, -0.02744, -0.4979, -0.9942, -0.1079, 0.004015, -0.994, -0.1093, 0.003811, -0.9941, -0.1082, 0.003888, -0.994, -0.1093, 0.003811, -0.9941, -0.1085, 0.000632, -0.9941, -0.1082, 0.003888, -0.994, -0.1093, 0.003811, -0.9943, -0.1065, -0.001269, -0.9941, -0.1085, 0.000632, -0.994, -0.1093, 0.003811, -0.9949, -0.1006, -0.002561, -0.9943, -0.1065, -0.001269, -0.994, -0.1093, 0.003811, -0.9942, -0.1076, -0.003018, -0.9949, -0.1006, -0.002561, -0.994, -0.1093, 0.003811, -0.9941, -0.1085, -0.001543, -0.9942, -0.1076, -0.003018, -0.994, -0.1093, 0.003811, -0.9941, -0.1083, 0.001258, -0.9941, -0.1085, -0.001543, 0.4638, 0.2277, -0.8562, 0.7378, 0.6148, -0.2785, 0.8668, -0.02744, -0.4979, 0.4638, 0.2277, -0.8562, 0.7378, 0.6148, -0.2785, 0.7378, 0.6148, -0.2785, 0.4638, 0.2277, -0.8562, 0.7378, 0.6149, -0.2785, 0.7378, 0.6148, -0.2785, 0.4638, 0.2277, -0.8562, 0.7378, 0.6148, -0.2786, 0.7378, 0.6149, -0.2785, 0.4638, 0.2277, -0.8562, 0.7378, 0.6148, -0.2786, 0.7378, 0.6148, -0.2786, -0.9946, -0.1034, -0.002724, -0.9943, -0.107, -0.003056, -0.9942, -0.1072, -0.001389, -0.9946, -0.1034, -0.002724, -0.9944, -0.1053, -0.003045, -0.9943, -0.107, -0.003056, -0.9946, -0.1034, -0.002724, -0.9946, -0.1041, -0.00212, -0.9944, -0.1053, -0.003045, -0.9946, -0.1034, -0.002724, -0.9946, -0.1039, -0.0002332, -0.9946, -0.1041, -0.00212, -0.9946, -0.1039, -0.0002332, -0.9947, -0.1028, -0.0007826, -0.9946, -0.1041, -0.00212, -0.9946, -0.1039, -0.0002332, -0.9947, -0.1026, 0.0008004, -0.9947, -0.1028, -0.0007826, 0.5009, -0.1277, 0.856, -0.07201, -0.2252, 0.9717, -0.1672, -0.5895, 0.7903, 0.5009, -0.1277, 0.856, 0.2762, 0.1434, 0.9504, -0.07201, -0.2252, 0.9717, 0.5009, -0.1277, 0.856, 0.5009, -0.1278, 0.856, 0.2762, 0.1434, 0.9504, 0.5009, -0.1277, 0.856, 0.7501, -0.5951, 0.2885, 0.5009, -0.1278, 0.856, 0.5009, -0.1277, 0.856, 0.7501, -0.5951, 0.2885, 0.7501, -0.5951, 0.2885, -0.9943, -0.107, 0.003544, -0.9945, -0.1051, 0.003572, -0.9944, -0.1054, 0.001825, -0.9943, -0.107, 0.003544, -0.9944, -0.1054, 0.001825, -0.9942, -0.1078, 0.0002489, -0.9946, -0.1039, -0.0002332, -0.9942, -0.1078, 0.0002489, -0.9944, -0.1054, 0.001825, -0.9946, -0.1039, -0.0002332, -0.9942, -0.1072, -0.001389, -0.9942, -0.1078, 0.0002489, -0.9946, -0.1039, -0.0002332, -0.9946, -0.1034, -0.002724, -0.9942, -0.1072, -0.001389, -0.9943, -0.107, 0.003544, -0.9942, -0.1078, 0.0002489, -0.994, -0.1096, 0.001026, 0.2236, 0.9731, 0.05593, 0.2236, 0.9731, 0.05593, 0.2236, 0.9731, 0.05594, 0.2236, 0.9731, 0.05593, 0.2236, 0.9731, 0.05593, 0.2236, 0.9731, 0.05593, 0.2236, 0.9731, 0.05593, 0.2236, 0.9731, 0.05593, 0.2236, 0.9731, 0.05593, 0.2236, 0.9731, 0.05593, 0.2236, 0.9731, 0.05593, 0.2236, 0.9731, 0.05593, 0.2236, 0.9731, 0.05593, 0.2236, 0.9731, 0.05593, 0.2236, 0.9731, 0.05593, 0.2236, 0.9731, 0.05593, 0.2236, 0.9731, 0.05593, 0.2236, 0.9731, 0.05593, 0.4647, -0.3402, -0.8175, -0.5514, 0.2264, -0.8029, 0.4638, 0.2277, -0.8562, -0.7372, 0.6749, -0.03157, -0.7372, 0.6749, -0.03164, -0.5514, 0.2264, -0.8029, -0.7372, 0.6749, -0.03157, -0.5514, 0.2264, -0.8029, -0.5514, 0.2265, -0.8029, 0.4647, -0.3402, -0.8175, -0.5514, 0.2265, -0.8029, -0.5514, 0.2264, -0.8029, 0.4647, -0.3402, -0.8175, -0.2646, -0.09655, -0.9595, -0.5514, 0.2265, -0.8029, -0.7723, -0.5464, 0.324, -0.871, -0.2638, 0.4145, -0.8902, -0.3098, 0.3341, -0.7723, -0.5464, 0.324, -0.8126, -0.3666, 0.4531, -0.871, -0.2638, 0.4145, -0.7723, -0.5464, 0.324, -0.7724, -0.5463, 0.324, -0.8126, -0.3666, 0.4531, -0.1672, -0.5895, 0.7903, -0.07201, -0.2252, 0.9717, -0.3571, -0.8093, 0.4664, 0.9971, 0.03405, 0.06735, 0.9971, 0.03405, 0.06735, 0.9971, 0.03406, 0.06735, 0.9971, 0.03405, 0.06735, 0.9971, 0.03405, 0.06735, 0.9971, 0.03405, 0.06735, 0.9971, 0.03405, 0.06735, 0.9971, 0.03405, 0.06735, 0.9971, 0.03405, 0.06735, 0.7742, 0.4728, 0.4208, 0.7742, 0.4728, 0.4208, 0.7742, 0.4728, 0.4208, 0.7742, 0.4728, 0.4208, 0.7784, 0.627, -0.03157, 0.7742, 0.4728, 0.4208, 0.7742, 0.4728, 0.4208, 0.7784, 0.627, -0.03164, 0.7784, 0.627, -0.03157, -0.994, -0.1097, -0.002058, -0.9943, -0.107, -0.003056, -0.9944, -0.1053, -0.003045, -0.994, -0.1097, -0.002058, -0.9942, -0.1072, -0.001389, -0.9943, -0.107, -0.003056, -0.994, -0.1097, -0.002058, -0.9942, -0.1078, 0.0002489, -0.9942, -0.1072, -0.001389, -0.994, -0.1097, -0.002058, -0.994, -0.1096, 0.001026, -0.9942, -0.1078, 0.0002489, -0.994, -0.1097, -0.002058, -0.994, -0.1091, 0.001342, -0.994, -0.1096, 0.001026, -0.994, -0.1097, -0.002058, -0.9943, -0.1067, 0.0008641, -0.994, -0.1091, 0.001342, -0.4064, -0.4081, -0.8175, 0.307, 0.511, -0.8029, 0.1552, -0.4929, -0.8562, -0.4064, -0.4081, -0.8175, -0.05555, 0.2761, -0.9595, 0.307, 0.511, -0.8029, -0.4064, -0.4081, -0.8175, 0.307, 0.511, -0.8029, 0.307, 0.511, -0.8029, 0.7784, 0.627, -0.03157, 0.307, 0.511, -0.8029, 0.307, 0.511, -0.8029, 0.7784, 0.627, -0.03157, 0.7784, 0.627, -0.03164, 0.307, 0.511, -0.8029, 0.8524, -0.2287, -0.4702, 0.8524, -0.2287, -0.4702, 0.8524, -0.2287, -0.4702, 0.8524, -0.2287, -0.4702, 0.8524, -0.2287, -0.4702, 0.8524, -0.2287, -0.4702, 0.8524, -0.2287, -0.4702, 0.8524, -0.2287, -0.4702, 0.8524, -0.2287, -0.4702, 0.8524, -0.2287, -0.4702, 0.8524, -0.2287, -0.4702, 0.8524, -0.2287, -0.4702, -0.9457, -0.05154, 0.3208, -0.8902, -0.3098, 0.3341, -0.871, -0.2638, 0.4145, -0.9457, -0.05154, 0.3208, -0.871, -0.2638, 0.4145, -0.8886, -0.1112, 0.445, -0.8126, -0.3666, 0.4531, -0.8886, -0.1112, 0.445, -0.871, -0.2638, 0.4145, -0.8126, -0.3666, 0.4531, -0.8117, -0.1683, 0.5592, -0.8886, -0.1112, 0.445, -0.8126, -0.3666, 0.4531, -0.8117, -0.1683, 0.5592, -0.8117, -0.1683, 0.5592, -0.9457, -0.05154, 0.3208, -0.8886, -0.1112, 0.445, -0.9457, -0.05154, 0.3208, 0.4469, -0.3662, -0.8162, 0.7984, -0.4073, -0.4435, 0.6487, -0.4131, -0.6392, -0.4447, 0.1694, 0.8795, -0.4447, 0.1694, 0.8795, -0.4447, 0.1694, 0.8795, -0.4447, 0.1694, 0.8795, -0.4447, 0.1694, 0.8795, -0.4447, 0.1694, 0.8795, -0.4447, 0.1694, 0.8795, -0.4447, 0.1694, 0.8795, -0.4447, 0.1694, 0.8795, -0.4447, 0.1694, 0.8795, -0.4447, 0.1694, 0.8795, -0.4447, 0.1694, 0.8795, -0.1074, -0.7473, 0.6558, -0.1074, -0.7473, 0.6558, -0.1074, -0.7473, 0.6558, -0.1074, -0.7473, 0.6558, -0.1074, -0.7473, 0.6558, -0.1074, -0.7473, 0.6558, -0.1074, -0.7473, 0.6558, -0.1074, -0.7473, 0.6558, -0.1074, -0.7473, 0.6558, -0.1074, -0.7473, 0.6558, -0.1074, -0.7473, 0.6558, -0.1074, -0.7473, 0.6558, 0.3097, -0.5996, -0.7379, 0.3097, -0.5996, -0.7379, 0.3097, -0.5996, -0.7379])] * 3)])
arm_rock006c_qc_skeleton = bpy.data.armatures.new('rock006c.qc_skeleton')  # bones are not reproduced

# ---- objects
ob_rock006c_qc_skeleton = bpy.data.objects.new('rock006c.qc_skeleton', arm_rock006c_qc_skeleton)
ob_rock006c = bpy.data.objects.new('rock006c', me_rock006c)

# ---- transforms, parenting, visibility, modifiers, constraints
ob_rock006c_qc_skeleton.location = (0.0, 0.0, 0.0)
ob_rock006c_qc_skeleton.show_in_front = True
ob_rock006c_qc_skeleton.lineart.crease_threshold = 0.0
ob_rock006c.parent = ob_rock006c_qc_skeleton
ob_rock006c.location = (0.0, 0.0, 0.0)
ob_rock006c.lineart.crease_threshold = 0.0
_vg = ob_rock006c.vertex_groups.new(name='static_prop')
_vg.add([0, 1, 2, 3, 4, 5, 6, 7, 8, 9, 10, 11, 12, 13, 14, 15, 16, 17, 18, 19, 20, 21, 22, 23, 24, 25, 26, 27, 28, 29, 30, 31, 32, 33, 34, 35, 36, 37, 38, 39, 40, 41, 42, 43, 44, 45, 46, 47, 48, 49, 50, 51, 52, 53, 54, 55, 56, 57, 58, 59, 60, 61, 62, 63, 64, 65, 66, 67, 68, 69, 70, 71, 72, 73, 74, 75, 76, 77, 78, 79, 80, 81, 82, 83, 84, 85, 86, 87, 88, 89, 90, 91, 92, 93, 94, 95, 96, 97, 98, 99, 100, 101, 102, 103, 104, 105, 106, 107, 108, 109, 110, 111, 112, 113, 114, 115, 116, 117, 118, 119, 120, 121, 122, 123, 124, 125, 126, 127, 128, 129, 130, 131, 132, 133, 134, 135, 136, 137, 138, 139, 140, 141, 142, 143, 144, 145, 146, 147, 148, 149, 150, 151, 152, 153, 154, 155, 156, 157, 158, 159, 160, 161, 162, 163, 164, 165, 166, 167, 168, 169, 170, 171, 172, 173, 174, 175, 176, 177, 178, 179, 180, 181, 182, 183, 184, 185, 186, 187, 188, 189, 190, 191, 192, 193, 194, 195, 196, 197, 198, 199, 200, 201, 202, 203, 204, 205, 206, 207, 208, 209, 210, 211, 212], 1.0, 'REPLACE')
_m = ob_rock006c.modifiers.new('Armature', 'ARMATURE')
_m.object = ob_rock006c_qc_skeleton

# ---- collection membership
scene.collection.objects.link(ob_rock006c_qc_skeleton)
scene.collection.objects.link(ob_rock006c)
col_rock006c.objects.link(ob_rock006c_qc_skeleton)
col_rock006c.objects.link(ob_rock006c)

# ---- scene / render settings (as saved in the file)
scene.frame_start = 1; scene.frame_end = 250; scene.frame_set(0)
scene.render.engine = 'BLENDER_EEVEE_NEXT'
scene.cycles.use_denoising = False
scene.cycles.samples = 128
scene.cycles.sampling_pattern = 'TABULATED_SOBOL'
scene.cycles.use_adaptive_sampling = False
scene.cycles.use_light_tree = False
scene.view_settings.view_transform = 'Filmic'
bpy.context.view_layer.update()

# ---- added for rendering (the .blend has no active camera and no usable light): camera, sun + grey world if the file has none
cam_auto = bpy.data.cameras.new('AutoCamera')
cam_auto.lens = 50.0
cam_auto.sensor_width = 36.0
cam_auto.clip_end = 3008.71
ob_auto_camera = bpy.data.objects.new('AutoCamera', cam_auto)
scene.collection.objects.link(ob_auto_camera)
ob_auto_camera.location = (181.887, -201.122, 137.055)
ob_auto_camera.rotation_euler = (1.09748, -7.21219e-08, 0.694738)
scene.camera = ob_auto_camera
light_auto_sun = bpy.data.lights.new('AutoSun', 'SUN')
light_auto_sun.energy = 3.0
light_auto_sun.angle = 0.0523599
ob_auto_sun = bpy.data.objects.new('AutoSun', light_auto_sun)
scene.collection.objects.link(ob_auto_sun)
ob_auto_sun.rotation_euler = (0.872665, 0.174533, 0.523599)
if scene.world is None:
    world_auto = bpy.data.worlds.new('AutoWorld')
    world_auto.color = (0.3, 0.3, 0.3)
    scene.world = world_auto
bpy.context.view_layer.update()
